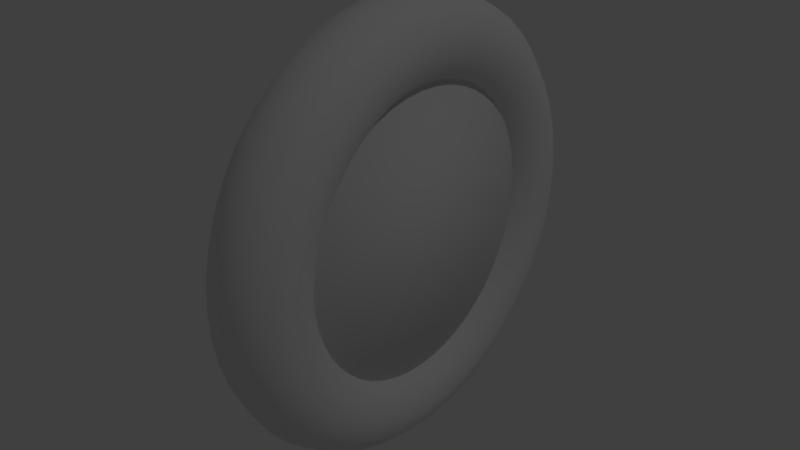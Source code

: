 # Source: wheel.tyre1.blend  (saved by Blender 2.78.0; exported with 4.5.12 LTS)
import bpy
from mathutils import Matrix  # noqa: F401  (used for matrix-valued properties, if any)

bpy.ops.wm.read_factory_settings(use_empty=True)
scene = bpy.context.scene
scene.name = 'Scene'

# ---- collections
col_collection_1 = bpy.data.collections.new('Collection 1'); scene.collection.children.link(col_collection_1)

# ---- materials (node trees are filled in below, after node groups)
mat_material_001 = bpy.data.materials.new('Material.001')
mat_material_001.alpha_threshold = 0.0
mat_material_001.use_transparent_shadow = False
mat_material_001.roughness = 0.5

# ---- material node trees

# ---- world
world_world = bpy.data.worlds.new('World'); scene.world = world_world
world_world.color = (0.05088, 0.05088, 0.05088)
world_world.use_sun_shadow = False
world_world.sun_shadow_jitter_overblur = 0.0
world_world.cycles.sampling_method = 'MANUAL'

# ---- lights
light_lamp = bpy.data.lights.new('Lamp', 'POINT')
light_lamp.transmission_factor = 0.0
light_lamp.cutoff_distance = 30.0
light_lamp.energy = 100.0
light_lamp.shadow_buffer_clip_start = 1.001
light_lamp.shadow_soft_size = 0.1
light_lamp.shadow_maximum_resolution = 0.006
light_lamp.use_absolute_resolution = True

# ---- meshes
me_torus = bpy.data.meshes.new('Torus')
me_torus.from_pydata([(5.96e-08, 0.15, -0.0225), (5.96e-08, 0.15, 0.0225), (0.02926, 0.1471, -0.0225), (0.02926, 0.1471, 0.0225), (0.0574, 0.1386, -0.0225), (0.0574, 0.1386, 0.0225), (0.08334, 0.1247, -0.0225), (0.08334, 0.1247, 0.0225), (0.1061, 0.1061, -0.0225), (0.1061, 0.1061, 0.0225), (0.1247, 0.08334, -0.0225), (0.1247, 0.08334, 0.0225), (0.1386, 0.0574, -0.0225), (0.1386, 0.0574, 0.0225), (0.1471, 0.02926, -0.0225), (0.1471, 0.02926, 0.0225), (0.15, 1.371e-06, -0.0225), (0.15, 1.371e-06, 0.0225), (0.1471, -0.02926, -0.0225), (0.1471, -0.02926, 0.0225), (0.1386, -0.0574, -0.0225), (0.1386, -0.0574, 0.0225), (0.1247, -0.08333, -0.0225), (0.1247, -0.08333, 0.0225), (0.1061, -0.1061, -0.0225), (0.1061, -0.1061, 0.0225), (0.08334, -0.1247, -0.0225), (0.08334, -0.1247, 0.0225), (0.0574, -0.1386, -0.0225), (0.0574, -0.1386, 0.0225), (0.02926, -0.1471, -0.0225), (0.02926, -0.1471, 0.0225), (1.49e-08, -0.15, -0.0225), (1.49e-08, -0.15, 0.0225), (-0.02926, -0.1471, -0.0225), (-0.02926, -0.1471, 0.0225), (-0.0574, -0.1386, -0.0225), (-0.0574, -0.1386, 0.0225), (-0.08334, -0.1247, -0.0225), (-0.08334, -0.1247, 0.0225), (-0.1061, -0.1061, -0.0225), (-0.1061, -0.1061, 0.0225), (-0.1247, -0.08333, -0.0225), (-0.1247, -0.08333, 0.0225), (-0.1386, -0.0574, -0.0225), (-0.1386, -0.0574, 0.0225), (-0.1471, -0.02926, -0.0225), (-0.1471, -0.02926, 0.0225), (-0.15, 1.55e-06, -0.0225), (-0.15, 1.55e-06, 0.0225), (-0.1471, 0.02927, -0.0225), (-0.1471, 0.02927, 0.0225), (-0.1386, 0.0574, -0.0225), (-0.1386, 0.0574, 0.0225), (-0.1247, 0.08334, -0.0225), (-0.1247, 0.08334, 0.0225), (-0.1061, 0.1061, -0.0225), (-0.1061, 0.1061, 0.0225), (-0.08334, 0.1247, -0.0225), (-0.08334, 0.1247, 0.0225), (-0.0574, 0.1386, -0.0225), (-0.0574, 0.1386, 0.0225), (-0.02926, 0.1471, -0.0225), (-0.02926, 0.1471, 0.0225), (0.1875, 1.371e-06, -5.476e-10), (0.1825, 1.371e-06, 0.01875), (0.1688, 1.371e-06, 0.03248), (0.15, 1.371e-06, 0.0375), (0.1313, 1.371e-06, 0.03248), (0.1175, 1.371e-06, 0.01875), (0.1125, 1.371e-06, -5.476e-10), (0.1175, 1.371e-06, -0.01875), (0.1313, 1.371e-06, -0.03248), (0.15, 1.371e-06, -0.0375), (0.1688, 1.371e-06, -0.03248), (0.1825, 1.371e-06, -0.01875), (0.1859, 0.02448, -5.476e-10), (0.1809, 0.02382, 0.01875), (0.1673, 0.02203, 0.03248), (0.1487, 0.01958, 0.0375), (0.1301, 0.01713, 0.03248), (0.1165, 0.01534, 0.01875), (0.1115, 0.01469, -5.476e-10), (0.1165, 0.01534, -0.01875), (0.1301, 0.01713, -0.03248), (0.1487, 0.01958, -0.0375), (0.1673, 0.02203, -0.03248), (0.1809, 0.02382, -0.01875), (0.1811, 0.04853, -5.476e-10), (0.1763, 0.04723, 0.01875), (0.163, 0.04368, 0.03248), (0.1449, 0.03882, 0.0375), (0.1268, 0.03397, 0.03248), (0.1135, 0.03042, 0.01875), (0.1087, 0.02912, -5.476e-10), (0.1135, 0.03042, -0.01875), (0.1268, 0.03397, -0.03248), (0.1449, 0.03882, -0.0375), (0.163, 0.04368, -0.03248), (0.1763, 0.04723, -0.01875), (0.1732, 0.07175, -5.476e-10), (0.1686, 0.06983, 0.01875), (0.1559, 0.06458, 0.03248), (0.1386, 0.0574, 0.0375), (0.1213, 0.05023, 0.03248), (0.1086, 0.04498, 0.01875), (0.1039, 0.04305, -5.476e-10), (0.1086, 0.04498, -0.01875), (0.1213, 0.05023, -0.03248), (0.1386, 0.0574, -0.0375), (0.1559, 0.06458, -0.03248), (0.1686, 0.06983, -0.01875), (0.1624, 0.09375, -5.476e-10), (0.158, 0.09124, 0.01875), (0.1461, 0.08438, 0.03248), (0.1299, 0.075, 0.0375), (0.1137, 0.06563, 0.03248), (0.1018, 0.05876, 0.01875), (0.09743, 0.05625, -5.476e-10), (0.1018, 0.05876, -0.01875), (0.1137, 0.06563, -0.03248), (0.1299, 0.075, -0.0375), (0.1461, 0.08438, -0.03248), (0.158, 0.09124, -0.01875), (0.1488, 0.1141, -5.476e-10), (0.1448, 0.1111, 0.01875), (0.1339, 0.1027, 0.03248), (0.119, 0.09132, 0.0375), (0.1041, 0.0799, 0.03248), (0.09324, 0.07155, 0.01875), (0.08925, 0.06849, -5.476e-10), (0.09324, 0.07155, -0.01875), (0.1041, 0.0799, -0.03248), (0.119, 0.09132, -0.0375), (0.1339, 0.1027, -0.03248), (0.1448, 0.1111, -0.01875), (0.1326, 0.1326, -5.476e-10), (0.129, 0.129, 0.01875), (0.1193, 0.1193, 0.03248), (0.1061, 0.1061, 0.0375), (0.09281, 0.09281, 0.03248), (0.0831, 0.0831, 0.01875), (0.07955, 0.07955, -5.476e-10), (0.0831, 0.0831, -0.01875), (0.09281, 0.09281, -0.03248), (0.1061, 0.1061, -0.0375), (0.1193, 0.1193, -0.03248), (0.129, 0.129, -0.01875), (0.1141, 0.1488, -5.476e-10), (0.1111, 0.1448, 0.01875), (0.1027, 0.1339, 0.03248), (0.09131, 0.119, 0.0375), (0.0799, 0.1041, 0.03248), (0.07154, 0.09324, 0.01875), (0.06849, 0.08925, -5.476e-10), (0.07154, 0.09324, -0.01875), (0.0799, 0.1041, -0.03248), (0.09131, 0.119, -0.0375), (0.1027, 0.1339, -0.03248), (0.1111, 0.1448, -0.01875), (0.09375, 0.1624, -5.476e-10), (0.09124, 0.158, 0.01875), (0.08438, 0.1461, 0.03248), (0.075, 0.1299, 0.0375), (0.06563, 0.1137, 0.03248), (0.05876, 0.1018, 0.01875), (0.05625, 0.09743, -5.476e-10), (0.05876, 0.1018, -0.01875), (0.06563, 0.1137, -0.03248), (0.075, 0.1299, -0.0375), (0.08438, 0.1461, -0.03248), (0.09124, 0.158, -0.01875), (0.07175, 0.1732, -5.476e-10), (0.06983, 0.1686, 0.01875), (0.06458, 0.1559, 0.03248), (0.0574, 0.1386, 0.0375), (0.05023, 0.1213, 0.03248), (0.04497, 0.1086, 0.01875), (0.04305, 0.1039, -5.476e-10), (0.04497, 0.1086, -0.01875), (0.05023, 0.1213, -0.03248), (0.0574, 0.1386, -0.0375), (0.06458, 0.1559, -0.03248), (0.06983, 0.1686, -0.01875), (0.04853, 0.1811, -5.476e-10), (0.04723, 0.1763, 0.01875), (0.04368, 0.163, 0.03248), (0.03882, 0.1449, 0.0375), (0.03397, 0.1268, 0.03248), (0.03042, 0.1135, 0.01875), (0.02912, 0.1087, -5.476e-10), (0.03042, 0.1135, -0.01875), (0.03397, 0.1268, -0.03248), (0.03882, 0.1449, -0.0375), (0.04368, 0.163, -0.03248), (0.04723, 0.1763, -0.01875), (0.02447, 0.1859, -5.476e-10), (0.02382, 0.1809, 0.01875), (0.02203, 0.1673, 0.03248), (0.01958, 0.1487, 0.0375), (0.01713, 0.1301, 0.03248), (0.01534, 0.1165, 0.01875), (0.01468, 0.1115, -5.476e-10), (0.01534, 0.1165, -0.01875), (0.01713, 0.1301, -0.03248), (0.01958, 0.1487, -0.0375), (0.02203, 0.1673, -0.03248), (0.02382, 0.1809, -0.01875), (7.451e-08, 0.1875, -5.476e-10), (8.196e-08, 0.1825, 0.01875), (8.196e-08, 0.1688, 0.03248), (7.451e-08, 0.15, 0.0375), (7.451e-08, 0.1313, 0.03248), (7.451e-08, 0.1175, 0.01875), (7.451e-08, 0.1125, -5.476e-10), (7.451e-08, 0.1175, -0.01875), (7.451e-08, 0.1313, -0.03248), (7.451e-08, 0.15, -0.0375), (8.196e-08, 0.1688, -0.03248), (8.196e-08, 0.1825, -0.01875), (-0.02447, 0.1859, -5.476e-10), (-0.02382, 0.1809, 0.01875), (-0.02203, 0.1673, 0.03248), (-0.01958, 0.1487, 0.0375), (-0.01713, 0.1301, 0.03248), (-0.01534, 0.1165, 0.01875), (-0.01468, 0.1115, -5.476e-10), (-0.01534, 0.1165, -0.01875), (-0.01713, 0.1301, -0.03248), (-0.01958, 0.1487, -0.0375), (-0.02203, 0.1673, -0.03248), (-0.02382, 0.1809, -0.01875), (-0.04853, 0.1811, -5.476e-10), (-0.04723, 0.1763, 0.01875), (-0.04368, 0.163, 0.03248), (-0.03882, 0.1449, 0.0375), (-0.03397, 0.1268, 0.03248), (-0.03042, 0.1135, 0.01875), (-0.02912, 0.1087, -5.476e-10), (-0.03042, 0.1135, -0.01875), (-0.03397, 0.1268, -0.03248), (-0.03882, 0.1449, -0.0375), (-0.04368, 0.163, -0.03248), (-0.04723, 0.1763, -0.01875), (-0.07175, 0.1732, -5.476e-10), (-0.06983, 0.1686, 0.01875), (-0.06458, 0.1559, 0.03248), (-0.0574, 0.1386, 0.0375), (-0.05023, 0.1213, 0.03248), (-0.04497, 0.1086, 0.01875), (-0.04305, 0.1039, -5.476e-10), (-0.04497, 0.1086, -0.01875), (-0.05023, 0.1213, -0.03248), (-0.0574, 0.1386, -0.0375), (-0.06458, 0.1559, -0.03248), (-0.06983, 0.1686, -0.01875), (-0.09375, 0.1624, -5.476e-10), (-0.09124, 0.158, 0.01875), (-0.08437, 0.1461, 0.03248), (-0.075, 0.1299, 0.0375), (-0.06562, 0.1137, 0.03248), (-0.05876, 0.1018, 0.01875), (-0.05625, 0.09743, -5.476e-10), (-0.05876, 0.1018, -0.01875), (-0.06562, 0.1137, -0.03248), (-0.075, 0.1299, -0.0375), (-0.08437, 0.1461, -0.03248), (-0.09124, 0.158, -0.01875), (-0.1141, 0.1488, -5.476e-10), (-0.1111, 0.1448, 0.01875), (-0.1027, 0.1339, 0.03248), (-0.09131, 0.119, 0.0375), (-0.0799, 0.1041, 0.03248), (-0.07154, 0.09324, 0.01875), (-0.06849, 0.08925, -5.476e-10), (-0.07154, 0.09324, -0.01875), (-0.0799, 0.1041, -0.03248), (-0.09131, 0.119, -0.0375), (-0.1027, 0.1339, -0.03248), (-0.1111, 0.1448, -0.01875), (-0.1326, 0.1326, -5.476e-10), (-0.129, 0.129, 0.01875), (-0.1193, 0.1193, 0.03248), (-0.1061, 0.1061, 0.0375), (-0.09281, 0.09281, 0.03248), (-0.0831, 0.0831, 0.01875), (-0.07955, 0.07955, -5.476e-10), (-0.0831, 0.0831, -0.01875), (-0.09281, 0.09281, -0.03248), (-0.1061, 0.1061, -0.0375), (-0.1193, 0.1193, -0.03248), (-0.129, 0.129, -0.01875), (-0.1488, 0.1141, -5.476e-10), (-0.1448, 0.1111, 0.01875), (-0.1339, 0.1027, 0.03248), (-0.119, 0.09132, 0.0375), (-0.1041, 0.0799, 0.03248), (-0.09324, 0.07155, 0.01875), (-0.08925, 0.06849, -5.476e-10), (-0.09324, 0.07155, -0.01875), (-0.1041, 0.0799, -0.03248), (-0.119, 0.09132, -0.0375), (-0.1339, 0.1027, -0.03248), (-0.1448, 0.1111, -0.01875), (-0.1624, 0.09375, -5.476e-10), (-0.158, 0.09124, 0.01875), (-0.1461, 0.08438, 0.03248), (-0.1299, 0.075, 0.0375), (-0.1137, 0.06563, 0.03248), (-0.1018, 0.05876, 0.01875), (-0.09743, 0.05625, -5.476e-10), (-0.1018, 0.05876, -0.01875), (-0.1137, 0.06563, -0.03248), (-0.1299, 0.075, -0.0375), (-0.1461, 0.08438, -0.03248), (-0.158, 0.09124, -0.01875), (-0.1732, 0.07175, -5.476e-10), (-0.1686, 0.06983, 0.01875), (-0.1559, 0.06458, 0.03248), (-0.1386, 0.0574, 0.0375), (-0.1213, 0.05023, 0.03248), (-0.1086, 0.04498, 0.01875), (-0.1039, 0.04305, -5.476e-10), (-0.1086, 0.04498, -0.01875), (-0.1213, 0.05023, -0.03248), (-0.1386, 0.0574, -0.0375), (-0.1559, 0.06458, -0.03248), (-0.1686, 0.06983, -0.01875), (-0.1811, 0.04853, -5.476e-10), (-0.1763, 0.04723, 0.01875), (-0.163, 0.04368, 0.03248), (-0.1449, 0.03882, 0.0375), (-0.1268, 0.03397, 0.03248), (-0.1135, 0.03042, 0.01875), (-0.1087, 0.02912, -5.476e-10), (-0.1135, 0.03042, -0.01875), (-0.1268, 0.03397, -0.03248), (-0.1449, 0.03882, -0.0375), (-0.163, 0.04368, -0.03248), (-0.1763, 0.04723, -0.01875), (-0.1859, 0.02448, -5.476e-10), (-0.1809, 0.02382, 0.01875), (-0.1673, 0.02203, 0.03248), (-0.1487, 0.01958, 0.0375), (-0.1301, 0.01713, 0.03248), (-0.1165, 0.01534, 0.01875), (-0.1115, 0.01469, -5.476e-10), (-0.1165, 0.01534, -0.01875), (-0.1301, 0.01713, -0.03248), (-0.1487, 0.01958, -0.0375), (-0.1673, 0.02203, -0.03248), (-0.1809, 0.02382, -0.01875), (-0.1875, 1.431e-06, -5.476e-10), (-0.1825, 1.431e-06, 0.01875), (-0.1687, 1.431e-06, 0.03248), (-0.15, 1.371e-06, 0.0375), (-0.1312, 1.371e-06, 0.03248), (-0.1175, 1.371e-06, 0.01875), (-0.1125, 1.371e-06, -5.476e-10), (-0.1175, 1.371e-06, -0.01875), (-0.1312, 1.371e-06, -0.03248), (-0.15, 1.371e-06, -0.0375), (-0.1687, 1.431e-06, -0.03248), (-0.1825, 1.431e-06, -0.01875), (-0.1859, -0.02447, -5.476e-10), (-0.1809, -0.02382, 0.01875), (-0.1673, -0.02202, 0.03248), (-0.1487, -0.01958, 0.0375), (-0.1301, -0.01713, 0.03248), (-0.1165, -0.01534, 0.01875), (-0.1115, -0.01468, -5.476e-10), (-0.1165, -0.01534, -0.01875), (-0.1301, -0.01713, -0.03248), (-0.1487, -0.01958, -0.0375), (-0.1673, -0.02202, -0.03248), (-0.1809, -0.02382, -0.01875), (-0.1811, -0.04853, -5.476e-10), (-0.1763, -0.04723, 0.01875), (-0.163, -0.04367, 0.03248), (-0.1449, -0.03882, 0.0375), (-0.1268, -0.03397, 0.03248), (-0.1135, -0.03042, 0.01875), (-0.1087, -0.02912, -5.476e-10), (-0.1135, -0.03042, -0.01875), (-0.1268, -0.03397, -0.03248), (-0.1449, -0.03882, -0.0375), (-0.163, -0.04367, -0.03248), (-0.1763, -0.04723, -0.01875), (-0.1732, -0.07175, -5.476e-10), (-0.1686, -0.06983, 0.01875), (-0.1559, -0.06458, 0.03248), (-0.1386, -0.0574, 0.0375), (-0.1213, -0.05023, 0.03248), (-0.1086, -0.04497, 0.01875), (-0.1039, -0.04305, -5.476e-10), (-0.1086, -0.04497, -0.01875), (-0.1213, -0.05023, -0.03248), (-0.1386, -0.0574, -0.0375), (-0.1559, -0.06458, -0.03248), (-0.1686, -0.06983, -0.01875), (-0.1624, -0.09375, -5.476e-10), (-0.158, -0.09124, 0.01875), (-0.1461, -0.08437, 0.03248), (-0.1299, -0.075, 0.0375), (-0.1137, -0.06562, 0.03248), (-0.1018, -0.05876, 0.01875), (-0.09743, -0.05625, -5.476e-10), (-0.1018, -0.05876, -0.01875), (-0.1137, -0.06562, -0.03248), (-0.1299, -0.075, -0.0375), (-0.1461, -0.08437, -0.03248), (-0.158, -0.09124, -0.01875), (-0.1488, -0.1141, -5.476e-10), (-0.1448, -0.1111, 0.01875), (-0.1339, -0.1027, 0.03248), (-0.119, -0.09131, 0.0375), (-0.1041, -0.0799, 0.03248), (-0.09324, -0.07154, 0.01875), (-0.08925, -0.06848, -5.476e-10), (-0.09324, -0.07154, -0.01875), (-0.1041, -0.0799, -0.03248), (-0.119, -0.09131, -0.0375), (-0.1339, -0.1027, -0.03248), (-0.1448, -0.1111, -0.01875), (-0.1326, -0.1326, -5.476e-10), (-0.129, -0.129, 0.01875), (-0.1193, -0.1193, 0.03248), (-0.1061, -0.1061, 0.0375), (-0.09281, -0.09281, 0.03248), (-0.0831, -0.0831, 0.01875), (-0.07955, -0.07955, -5.476e-10), (-0.0831, -0.0831, -0.01875), (-0.09281, -0.09281, -0.03248), (-0.1061, -0.1061, -0.0375), (-0.1193, -0.1193, -0.03248), (-0.129, -0.129, -0.01875), (-0.1141, -0.1488, -5.476e-10), (-0.1111, -0.1448, 0.01875), (-0.1027, -0.1339, 0.03248), (-0.09131, -0.119, 0.0375), (-0.0799, -0.1041, 0.03248), (-0.07154, -0.09324, 0.01875), (-0.06849, -0.08925, -5.476e-10), (-0.07154, -0.09324, -0.01875), (-0.0799, -0.1041, -0.03248), (-0.09131, -0.119, -0.0375), (-0.1027, -0.1339, -0.03248), (-0.1111, -0.1448, -0.01875), (-0.09375, -0.1624, -5.476e-10), (-0.09124, -0.158, 0.01875), (-0.08437, -0.1461, 0.03248), (-0.075, -0.1299, 0.0375), (-0.06562, -0.1137, 0.03248), (-0.05876, -0.1018, 0.01875), (-0.05625, -0.09743, -5.476e-10), (-0.05876, -0.1018, -0.01875), (-0.06562, -0.1137, -0.03248), (-0.075, -0.1299, -0.0375), (-0.08437, -0.1461, -0.03248), (-0.09124, -0.158, -0.01875), (-0.07175, -0.1732, -5.476e-10), (-0.06983, -0.1686, 0.01875), (-0.06458, -0.1559, 0.03248), (-0.0574, -0.1386, 0.0375), (-0.05023, -0.1213, 0.03248), (-0.04497, -0.1086, 0.01875), (-0.04305, -0.1039, -5.476e-10), (-0.04497, -0.1086, -0.01875), (-0.05023, -0.1213, -0.03248), (-0.0574, -0.1386, -0.0375), (-0.06458, -0.1559, -0.03248), (-0.06983, -0.1686, -0.01875), (-0.04853, -0.1811, -5.476e-10), (-0.04723, -0.1763, 0.01875), (-0.04368, -0.163, 0.03248), (-0.03882, -0.1449, 0.0375), (-0.03397, -0.1268, 0.03248), (-0.03042, -0.1135, 0.01875), (-0.02912, -0.1087, -5.476e-10), (-0.03042, -0.1135, -0.01875), (-0.03397, -0.1268, -0.03248), (-0.03882, -0.1449, -0.0375), (-0.04368, -0.163, -0.03248), (-0.04723, -0.1763, -0.01875), (-0.02447, -0.1859, -5.476e-10), (-0.02382, -0.1809, 0.01875), (-0.02203, -0.1673, 0.03248), (-0.01958, -0.1487, 0.0375), (-0.01713, -0.1301, 0.03248), (-0.01534, -0.1165, 0.01875), (-0.01468, -0.1115, -5.476e-10), (-0.01534, -0.1165, -0.01875), (-0.01713, -0.1301, -0.03248), (-0.01958, -0.1487, -0.0375), (-0.02203, -0.1673, -0.03248), (-0.02382, -0.1809, -0.01875), (7.451e-08, -0.1875, -5.476e-10), (8.196e-08, -0.1825, 0.01875), (8.196e-08, -0.1687, 0.03248), (7.451e-08, -0.15, 0.0375), (7.451e-08, -0.1312, 0.03248), (7.451e-08, -0.1175, 0.01875), (7.451e-08, -0.1125, -5.476e-10), (7.451e-08, -0.1175, -0.01875), (7.451e-08, -0.1312, -0.03248), (7.451e-08, -0.15, -0.0375), (8.196e-08, -0.1687, -0.03248), (8.196e-08, -0.1825, -0.01875), (0.02447, -0.1859, -5.476e-10), (0.02382, -0.1809, 0.01875), (0.02203, -0.1673, 0.03248), (0.01958, -0.1487, 0.0375), (0.01713, -0.1301, 0.03248), (0.01534, -0.1165, 0.01875), (0.01468, -0.1115, -5.476e-10), (0.01534, -0.1165, -0.01875), (0.01713, -0.1301, -0.03248), (0.01958, -0.1487, -0.0375), (0.02203, -0.1673, -0.03248), (0.02382, -0.1809, -0.01875), (0.04853, -0.1811, -5.476e-10), (0.04723, -0.1763, 0.01875), (0.04368, -0.163, 0.03248), (0.03882, -0.1449, 0.0375), (0.03397, -0.1268, 0.03248), (0.03042, -0.1135, 0.01875), (0.02912, -0.1087, -5.476e-10), (0.03042, -0.1135, -0.01875), (0.03397, -0.1268, -0.03248), (0.03882, -0.1449, -0.0375), (0.04368, -0.163, -0.03248), (0.04723, -0.1763, -0.01875), (0.07175, -0.1732, -5.476e-10), (0.06983, -0.1686, 0.01875), (0.06458, -0.1559, 0.03248), (0.0574, -0.1386, 0.0375), (0.05023, -0.1213, 0.03248), (0.04497, -0.1086, 0.01875), (0.04305, -0.1039, -5.476e-10), (0.04497, -0.1086, -0.01875), (0.05023, -0.1213, -0.03248), (0.0574, -0.1386, -0.0375), (0.06458, -0.1559, -0.03248), (0.06983, -0.1686, -0.01875), (0.09375, -0.1624, -5.476e-10), (0.09124, -0.158, 0.01875), (0.08438, -0.1461, 0.03248), (0.075, -0.1299, 0.0375), (0.06563, -0.1137, 0.03248), (0.05876, -0.1018, 0.01875), (0.05625, -0.09743, -5.476e-10), (0.05876, -0.1018, -0.01875), (0.06563, -0.1137, -0.03248), (0.075, -0.1299, -0.0375), (0.08438, -0.1461, -0.03248), (0.09124, -0.158, -0.01875), (0.1141, -0.1488, -5.476e-10), (0.1111, -0.1448, 0.01875), (0.1027, -0.1339, 0.03248), (0.09131, -0.119, 0.0375), (0.0799, -0.1041, 0.03248), (0.07154, -0.09324, 0.01875), (0.06849, -0.08925, -5.476e-10), (0.07154, -0.09324, -0.01875), (0.0799, -0.1041, -0.03248), (0.09131, -0.119, -0.0375), (0.1027, -0.1339, -0.03248), (0.1111, -0.1448, -0.01875), (0.1326, -0.1326, -5.476e-10), (0.129, -0.129, 0.01875), (0.1193, -0.1193, 0.03248), (0.1061, -0.1061, 0.0375), (0.09281, -0.09281, 0.03248), (0.0831, -0.0831, 0.01875), (0.07955, -0.07955, -5.476e-10), (0.0831, -0.0831, -0.01875), (0.09281, -0.09281, -0.03248), (0.1061, -0.1061, -0.0375), (0.1193, -0.1193, -0.03248), (0.129, -0.129, -0.01875), (0.1488, -0.1141, -5.476e-10), (0.1448, -0.1111, 0.01875), (0.1339, -0.1027, 0.03248), (0.119, -0.09131, 0.0375), (0.1041, -0.0799, 0.03248), (0.09324, -0.07154, 0.01875), (0.08925, -0.06848, -5.476e-10), (0.09324, -0.07154, -0.01875), (0.1041, -0.0799, -0.03248), (0.119, -0.09131, -0.0375), (0.1339, -0.1027, -0.03248), (0.1448, -0.1111, -0.01875), (0.1624, -0.09375, -5.476e-10), (0.158, -0.09124, 0.01875), (0.1461, -0.08437, 0.03248), (0.1299, -0.075, 0.0375), (0.1137, -0.06562, 0.03248), (0.1018, -0.05876, 0.01875), (0.09743, -0.05625, -5.476e-10), (0.1018, -0.05876, -0.01875), (0.1137, -0.06562, -0.03248), (0.1299, -0.075, -0.0375), (0.1461, -0.08437, -0.03248), (0.158, -0.09124, -0.01875), (0.1732, -0.07175, -5.476e-10), (0.1686, -0.06983, 0.01875), (0.1559, -0.06458, 0.03248), (0.1386, -0.0574, 0.0375), (0.1213, -0.05023, 0.03248), (0.1086, -0.04497, 0.01875), (0.1039, -0.04305, -5.476e-10), (0.1086, -0.04497, -0.01875), (0.1213, -0.05023, -0.03248), (0.1386, -0.0574, -0.0375), (0.1559, -0.06458, -0.03248), (0.1686, -0.06983, -0.01875), (0.1811, -0.04853, -5.476e-10), (0.1763, -0.04723, 0.01875), (0.163, -0.04367, 0.03248), (0.1449, -0.03882, 0.0375), (0.1268, -0.03397, 0.03248), (0.1135, -0.03042, 0.01875), (0.1087, -0.02912, -5.476e-10), (0.1135, -0.03042, -0.01875), (0.1268, -0.03397, -0.03248), (0.1449, -0.03882, -0.0375), (0.163, -0.04367, -0.03248), (0.1763, -0.04723, -0.01875), (0.1859, -0.02447, -5.476e-10), (0.1809, -0.02382, 0.01875), (0.1673, -0.02202, 0.03248), (0.1487, -0.01958, 0.0375), (0.1301, -0.01713, 0.03248), (0.1165, -0.01534, 0.01875), (0.1115, -0.01468, -5.476e-10), (0.1165, -0.01534, -0.01875), (0.1301, -0.01713, -0.03248), (0.1487, -0.01958, -0.0375), (0.1673, -0.02202, -0.03248), (0.1809, -0.02382, -0.01875)], [], [(0, 1, 3, 2), (2, 3, 5, 4), (4, 5, 7, 6), (6, 7, 9, 8), (8, 9, 11, 10), (10, 11, 13, 12), (12, 13, 15, 14), (14, 15, 17, 16), (16, 17, 19, 18), (18, 19, 21, 20), (20, 21, 23, 22), (22, 23, 25, 24), (24, 25, 27, 26), (26, 27, 29, 28), (28, 29, 31, 30), (30, 31, 33, 32), (32, 33, 35, 34), (34, 35, 37, 36), (36, 37, 39, 38), (38, 39, 41, 40), (40, 41, 43, 42), (42, 43, 45, 44), (44, 45, 47, 46), (46, 47, 49, 48), (48, 49, 51, 50), (50, 51, 53, 52), (52, 53, 55, 54), (54, 55, 57, 56), (56, 57, 59, 58), (58, 59, 61, 60), (3, 1, 63, 61, 59, 57, 55, 53, 51, 49, 47, 45, 43, 41, 39, 37, 35, 33, 31, 29, 27, 25, 23, 21, 19, 17, 15, 13, 11, 9, 7, 5), (60, 61, 63, 62), (62, 63, 1, 0), (0, 2, 4, 6, 8, 10, 12, 14, 16, 18, 20, 22, 24, 26, 28, 30, 32, 34, 36, 38, 40, 42, 44, 46, 48, 50, 52, 54, 56, 58, 60, 62), (64, 76, 77, 65), (65, 77, 78, 66), (66, 78, 79, 67), (67, 79, 80, 68), (68, 80, 81, 69), (69, 81, 82, 70), (70, 82, 83, 71), (71, 83, 84, 72), (72, 84, 85, 73), (73, 85, 86, 74), (74, 86, 87, 75), (64, 75, 87, 76), (76, 88, 89, 77), (77, 89, 90, 78), (78, 90, 91, 79), (79, 91, 92, 80), (80, 92, 93, 81), (81, 93, 94, 82), (82, 94, 95, 83), (83, 95, 96, 84), (84, 96, 97, 85), (85, 97, 98, 86), (86, 98, 99, 87), (87, 99, 88, 76), (88, 100, 101, 89), (89, 101, 102, 90), (90, 102, 103, 91), (91, 103, 104, 92), (92, 104, 105, 93), (93, 105, 106, 94), (94, 106, 107, 95), (95, 107, 108, 96), (96, 108, 109, 97), (97, 109, 110, 98), (98, 110, 111, 99), (99, 111, 100, 88), (100, 112, 113, 101), (101, 113, 114, 102), (102, 114, 115, 103), (103, 115, 116, 104), (104, 116, 117, 105), (105, 117, 118, 106), (106, 118, 119, 107), (107, 119, 120, 108), (108, 120, 121, 109), (109, 121, 122, 110), (110, 122, 123, 111), (111, 123, 112, 100), (112, 124, 125, 113), (113, 125, 126, 114), (114, 126, 127, 115), (115, 127, 128, 116), (116, 128, 129, 117), (117, 129, 130, 118), (118, 130, 131, 119), (119, 131, 132, 120), (120, 132, 133, 121), (121, 133, 134, 122), (122, 134, 135, 123), (123, 135, 124, 112), (124, 136, 137, 125), (125, 137, 138, 126), (126, 138, 139, 127), (127, 139, 140, 128), (128, 140, 141, 129), (129, 141, 142, 130), (130, 142, 143, 131), (131, 143, 144, 132), (132, 144, 145, 133), (133, 145, 146, 134), (134, 146, 147, 135), (135, 147, 136, 124), (136, 148, 149, 137), (137, 149, 150, 138), (138, 150, 151, 139), (139, 151, 152, 140), (140, 152, 153, 141), (141, 153, 154, 142), (142, 154, 155, 143), (143, 155, 156, 144), (144, 156, 157, 145), (145, 157, 158, 146), (146, 158, 159, 147), (147, 159, 148, 136), (148, 160, 161, 149), (149, 161, 162, 150), (150, 162, 163, 151), (151, 163, 164, 152), (152, 164, 165, 153), (153, 165, 166, 154), (154, 166, 167, 155), (155, 167, 168, 156), (156, 168, 169, 157), (157, 169, 170, 158), (158, 170, 171, 159), (159, 171, 160, 148), (160, 172, 173, 161), (161, 173, 174, 162), (162, 174, 175, 163), (163, 175, 176, 164), (164, 176, 177, 165), (165, 177, 178, 166), (166, 178, 179, 167), (167, 179, 180, 168), (168, 180, 181, 169), (169, 181, 182, 170), (170, 182, 183, 171), (171, 183, 172, 160), (172, 184, 185, 173), (173, 185, 186, 174), (174, 186, 187, 175), (175, 187, 188, 176), (176, 188, 189, 177), (177, 189, 190, 178), (178, 190, 191, 179), (179, 191, 192, 180), (180, 192, 193, 181), (181, 193, 194, 182), (182, 194, 195, 183), (183, 195, 184, 172), (184, 196, 197, 185), (185, 197, 198, 186), (186, 198, 199, 187), (187, 199, 200, 188), (188, 200, 201, 189), (189, 201, 202, 190), (190, 202, 203, 191), (191, 203, 204, 192), (192, 204, 205, 193), (193, 205, 206, 194), (194, 206, 207, 195), (195, 207, 196, 184), (196, 208, 209, 197), (197, 209, 210, 198), (198, 210, 211, 199), (199, 211, 212, 200), (200, 212, 213, 201), (201, 213, 214, 202), (202, 214, 215, 203), (203, 215, 216, 204), (204, 216, 217, 205), (205, 217, 218, 206), (206, 218, 219, 207), (207, 219, 208, 196), (208, 220, 221, 209), (209, 221, 222, 210), (210, 222, 223, 211), (211, 223, 224, 212), (212, 224, 225, 213), (213, 225, 226, 214), (214, 226, 227, 215), (215, 227, 228, 216), (216, 228, 229, 217), (217, 229, 230, 218), (218, 230, 231, 219), (219, 231, 220, 208), (220, 232, 233, 221), (221, 233, 234, 222), (222, 234, 235, 223), (223, 235, 236, 224), (224, 236, 237, 225), (225, 237, 238, 226), (226, 238, 239, 227), (227, 239, 240, 228), (228, 240, 241, 229), (229, 241, 242, 230), (230, 242, 243, 231), (231, 243, 232, 220), (232, 244, 245, 233), (233, 245, 246, 234), (234, 246, 247, 235), (235, 247, 248, 236), (236, 248, 249, 237), (237, 249, 250, 238), (238, 250, 251, 239), (239, 251, 252, 240), (240, 252, 253, 241), (241, 253, 254, 242), (242, 254, 255, 243), (243, 255, 244, 232), (244, 256, 257, 245), (245, 257, 258, 246), (246, 258, 259, 247), (247, 259, 260, 248), (248, 260, 261, 249), (249, 261, 262, 250), (250, 262, 263, 251), (251, 263, 264, 252), (252, 264, 265, 253), (253, 265, 266, 254), (254, 266, 267, 255), (255, 267, 256, 244), (256, 268, 269, 257), (257, 269, 270, 258), (258, 270, 271, 259), (259, 271, 272, 260), (260, 272, 273, 261), (261, 273, 274, 262), (262, 274, 275, 263), (263, 275, 276, 264), (264, 276, 277, 265), (265, 277, 278, 266), (266, 278, 279, 267), (267, 279, 268, 256), (268, 280, 281, 269), (269, 281, 282, 270), (270, 282, 283, 271), (271, 283, 284, 272), (272, 284, 285, 273), (273, 285, 286, 274), (274, 286, 287, 275), (275, 287, 288, 276), (276, 288, 289, 277), (277, 289, 290, 278), (278, 290, 291, 279), (279, 291, 280, 268), (280, 292, 293, 281), (281, 293, 294, 282), (282, 294, 295, 283), (283, 295, 296, 284), (284, 296, 297, 285), (285, 297, 298, 286), (286, 298, 299, 287), (287, 299, 300, 288), (288, 300, 301, 289), (289, 301, 302, 290), (290, 302, 303, 291), (291, 303, 292, 280), (292, 304, 305, 293), (293, 305, 306, 294), (294, 306, 307, 295), (295, 307, 308, 296), (296, 308, 309, 297), (297, 309, 310, 298), (298, 310, 311, 299), (299, 311, 312, 300), (300, 312, 313, 301), (301, 313, 314, 302), (302, 314, 315, 303), (303, 315, 304, 292), (304, 316, 317, 305), (305, 317, 318, 306), (306, 318, 319, 307), (307, 319, 320, 308), (308, 320, 321, 309), (309, 321, 322, 310), (310, 322, 323, 311), (311, 323, 324, 312), (312, 324, 325, 313), (313, 325, 326, 314), (314, 326, 327, 315), (315, 327, 316, 304), (316, 328, 329, 317), (317, 329, 330, 318), (318, 330, 331, 319), (319, 331, 332, 320), (320, 332, 333, 321), (321, 333, 334, 322), (322, 334, 335, 323), (323, 335, 336, 324), (324, 336, 337, 325), (325, 337, 338, 326), (326, 338, 339, 327), (327, 339, 328, 316), (328, 340, 341, 329), (329, 341, 342, 330), (330, 342, 343, 331), (331, 343, 344, 332), (332, 344, 345, 333), (333, 345, 346, 334), (334, 346, 347, 335), (335, 347, 348, 336), (336, 348, 349, 337), (337, 349, 350, 338), (338, 350, 351, 339), (339, 351, 340, 328), (340, 352, 353, 341), (341, 353, 354, 342), (342, 354, 355, 343), (343, 355, 356, 344), (344, 356, 357, 345), (345, 357, 358, 346), (346, 358, 359, 347), (347, 359, 360, 348), (348, 360, 361, 349), (349, 361, 362, 350), (350, 362, 363, 351), (351, 363, 352, 340), (352, 364, 365, 353), (353, 365, 366, 354), (354, 366, 367, 355), (355, 367, 368, 356), (356, 368, 369, 357), (357, 369, 370, 358), (358, 370, 371, 359), (359, 371, 372, 360), (360, 372, 373, 361), (361, 373, 374, 362), (362, 374, 375, 363), (363, 375, 364, 352), (364, 376, 377, 365), (365, 377, 378, 366), (366, 378, 379, 367), (367, 379, 380, 368), (368, 380, 381, 369), (369, 381, 382, 370), (370, 382, 383, 371), (371, 383, 384, 372), (372, 384, 385, 373), (373, 385, 386, 374), (374, 386, 387, 375), (375, 387, 376, 364), (376, 388, 389, 377), (377, 389, 390, 378), (378, 390, 391, 379), (379, 391, 392, 380), (380, 392, 393, 381), (381, 393, 394, 382), (382, 394, 395, 383), (383, 395, 396, 384), (384, 396, 397, 385), (385, 397, 398, 386), (386, 398, 399, 387), (387, 399, 388, 376), (388, 400, 401, 389), (389, 401, 402, 390), (390, 402, 403, 391), (391, 403, 404, 392), (392, 404, 405, 393), (393, 405, 406, 394), (394, 406, 407, 395), (395, 407, 408, 396), (396, 408, 409, 397), (397, 409, 410, 398), (398, 410, 411, 399), (399, 411, 400, 388), (400, 412, 413, 401), (401, 413, 414, 402), (402, 414, 415, 403), (403, 415, 416, 404), (404, 416, 417, 405), (405, 417, 418, 406), (406, 418, 419, 407), (407, 419, 420, 408), (408, 420, 421, 409), (409, 421, 422, 410), (410, 422, 423, 411), (411, 423, 412, 400), (412, 424, 425, 413), (413, 425, 426, 414), (414, 426, 427, 415), (415, 427, 428, 416), (416, 428, 429, 417), (417, 429, 430, 418), (418, 430, 431, 419), (419, 431, 432, 420), (420, 432, 433, 421), (421, 433, 434, 422), (422, 434, 435, 423), (423, 435, 424, 412), (424, 436, 437, 425), (425, 437, 438, 426), (426, 438, 439, 427), (427, 439, 440, 428), (428, 440, 441, 429), (429, 441, 442, 430), (430, 442, 443, 431), (431, 443, 444, 432), (432, 444, 445, 433), (433, 445, 446, 434), (434, 446, 447, 435), (435, 447, 436, 424), (436, 448, 449, 437), (437, 449, 450, 438), (438, 450, 451, 439), (439, 451, 452, 440), (440, 452, 453, 441), (441, 453, 454, 442), (442, 454, 455, 443), (443, 455, 456, 444), (444, 456, 457, 445), (445, 457, 458, 446), (446, 458, 459, 447), (447, 459, 448, 436), (448, 460, 461, 449), (449, 461, 462, 450), (450, 462, 463, 451), (451, 463, 464, 452), (452, 464, 465, 453), (453, 465, 466, 454), (454, 466, 467, 455), (455, 467, 468, 456), (456, 468, 469, 457), (457, 469, 470, 458), (458, 470, 471, 459), (459, 471, 460, 448), (460, 472, 473, 461), (461, 473, 474, 462), (462, 474, 475, 463), (463, 475, 476, 464), (464, 476, 477, 465), (465, 477, 478, 466), (466, 478, 479, 467), (467, 479, 480, 468), (468, 480, 481, 469), (469, 481, 482, 470), (470, 482, 483, 471), (471, 483, 472, 460), (472, 484, 485, 473), (473, 485, 486, 474), (474, 486, 487, 475), (475, 487, 488, 476), (476, 488, 489, 477), (477, 489, 490, 478), (478, 490, 491, 479), (479, 491, 492, 480), (480, 492, 493, 481), (481, 493, 494, 482), (482, 494, 495, 483), (483, 495, 484, 472), (484, 496, 497, 485), (485, 497, 498, 486), (486, 498, 499, 487), (487, 499, 500, 488), (488, 500, 501, 489), (489, 501, 502, 490), (490, 502, 503, 491), (491, 503, 504, 492), (492, 504, 505, 493), (493, 505, 506, 494), (494, 506, 507, 495), (495, 507, 496, 484), (496, 508, 509, 497), (497, 509, 510, 498), (498, 510, 511, 499), (499, 511, 512, 500), (500, 512, 513, 501), (501, 513, 514, 502), (502, 514, 515, 503), (503, 515, 516, 504), (504, 516, 517, 505), (505, 517, 518, 506), (506, 518, 519, 507), (507, 519, 508, 496), (508, 520, 521, 509), (509, 521, 522, 510), (510, 522, 523, 511), (511, 523, 524, 512), (512, 524, 525, 513), (513, 525, 526, 514), (514, 526, 527, 515), (515, 527, 528, 516), (516, 528, 529, 517), (517, 529, 530, 518), (518, 530, 531, 519), (519, 531, 520, 508), (520, 532, 533, 521), (521, 533, 534, 522), (522, 534, 535, 523), (523, 535, 536, 524), (524, 536, 537, 525), (525, 537, 538, 526), (526, 538, 539, 527), (527, 539, 540, 528), (528, 540, 541, 529), (529, 541, 542, 530), (530, 542, 543, 531), (531, 543, 532, 520), (532, 544, 545, 533), (533, 545, 546, 534), (534, 546, 547, 535), (535, 547, 548, 536), (536, 548, 549, 537), (537, 549, 550, 538), (538, 550, 551, 539), (539, 551, 552, 540), (540, 552, 553, 541), (541, 553, 554, 542), (542, 554, 555, 543), (543, 555, 544, 532), (544, 556, 557, 545), (545, 557, 558, 546), (546, 558, 559, 547), (547, 559, 560, 548), (548, 560, 561, 549), (549, 561, 562, 550), (550, 562, 563, 551), (551, 563, 564, 552), (552, 564, 565, 553), (553, 565, 566, 554), (554, 566, 567, 555), (555, 567, 556, 544), (556, 568, 569, 557), (557, 569, 570, 558), (558, 570, 571, 559), (559, 571, 572, 560), (560, 572, 573, 561), (561, 573, 574, 562), (562, 574, 575, 563), (563, 575, 576, 564), (564, 576, 577, 565), (565, 577, 578, 566), (566, 578, 579, 567), (567, 579, 568, 556), (568, 580, 581, 569), (569, 581, 582, 570), (570, 582, 583, 571), (571, 583, 584, 572), (572, 584, 585, 573), (573, 585, 586, 574), (574, 586, 587, 575), (575, 587, 588, 576), (576, 588, 589, 577), (577, 589, 590, 578), (578, 590, 591, 579), (579, 591, 580, 568), (580, 592, 593, 581), (581, 593, 594, 582), (582, 594, 595, 583), (583, 595, 596, 584), (584, 596, 597, 585), (585, 597, 598, 586), (586, 598, 599, 587), (587, 599, 600, 588), (588, 600, 601, 589), (589, 601, 602, 590), (590, 602, 603, 591), (591, 603, 592, 580), (592, 604, 605, 593), (593, 605, 606, 594), (594, 606, 607, 595), (595, 607, 608, 596), (596, 608, 609, 597), (597, 609, 610, 598), (598, 610, 611, 599), (599, 611, 612, 600), (600, 612, 613, 601), (601, 613, 614, 602), (602, 614, 615, 603), (603, 615, 604, 592), (604, 616, 617, 605), (605, 617, 618, 606), (606, 618, 619, 607), (607, 619, 620, 608), (608, 620, 621, 609), (609, 621, 622, 610), (610, 622, 623, 611), (611, 623, 624, 612), (612, 624, 625, 613), (613, 625, 626, 614), (614, 626, 627, 615), (615, 627, 616, 604), (616, 628, 629, 617), (617, 629, 630, 618), (618, 630, 631, 619), (619, 631, 632, 620), (620, 632, 633, 621), (621, 633, 634, 622), (622, 634, 635, 623), (623, 635, 636, 624), (624, 636, 637, 625), (625, 637, 638, 626), (626, 638, 639, 627), (627, 639, 628, 616), (628, 64, 65, 629), (629, 65, 66, 630), (630, 66, 67, 631), (631, 67, 68, 632), (632, 68, 69, 633), (633, 69, 70, 634), (634, 70, 71, 635), (635, 71, 72, 636), (636, 72, 73, 637), (637, 73, 74, 638), (638, 74, 75, 639), (639, 75, 64, 628)])
me_torus.polygons.foreach_set('use_smooth', [True] * 610)
_uv = me_torus.uv_layers.new(name='UVMap')
_uv.uv.foreach_set('vector', [0.5581, 0.3541, 0.5581, 0.4127, 0.5197, 0.4127, 0.5197, 0.3541, 0.4362, 0.52, 0.4949, 0.52, 0.4949, 0.5584, 0.4362, 0.5584, 0.5581, 0.1881, 0.5581, 0.2467, 0.5197, 0.2467, 0.5197, 0.1881, 0.5197, 0.3123, 0.5784, 0.3123, 0.5784, 0.3506, 0.5197, 0.3506, 0.4745, 0.3744, 0.4745, 0.4331, 0.4362, 0.4331, 0.4362, 0.3744, 0.4745, 0.1881, 0.4745, 0.2467, 0.4362, 0.2467, 0.4362, 0.1881, 0.4745, 0.1259, 0.4745, 0.1846, 0.4362, 0.1846, 0.4362, 0.1259, 0.4328, 0.1259, 0.4328, 0.1846, 0.3944, 0.1846, 0.3944, 0.1259, 0.5784, 0.4365, 0.5784, 0.4952, 0.5401, 0.4952, 0.5401, 0.4365, 0.5366, 0.4986, 0.5366, 0.5573, 0.4983, 0.5573, 0.4983, 0.4986, 0.5163, 0.3744, 0.5163, 0.4331, 0.478, 0.4331, 0.478, 0.3744, 0.4745, 0.3123, 0.4745, 0.3709, 0.4362, 0.3709, 0.4362, 0.3123, 0.4745, 0.06383, 0.4745, 0.1225, 0.4362, 0.1225, 0.4362, 0.06383, 0.4328, 0.1881, 0.4328, 0.2467, 0.3944, 0.2467, 0.3944, 0.1881, 0.4745, 0.001719, 0.4745, 0.06039, 0.4362, 0.06039, 0.4362, 0.001719, 0.4328, 0.001721, 0.4328, 0.06039, 0.3944, 0.06039, 0.3944, 0.001719, 0.4328, 0.06383, 0.4328, 0.1225, 0.3944, 0.1225, 0.3944, 0.06383, 0.4328, 0.2502, 0.4328, 0.3088, 0.3944, 0.3088, 0.3944, 0.2502, 0.4745, 0.2502, 0.4745, 0.3088, 0.4362, 0.3088, 0.4362, 0.2502, 0.4328, 0.3123, 0.4328, 0.3709, 0.3944, 0.3709, 0.3944, 0.3123, 0.478, 0.08527, 0.5366, 0.08527, 0.5366, 0.1236, 0.478, 0.1236, 0.478, 0.001719, 0.5366, 0.001719, 0.5366, 0.04006, 0.478, 0.04006, 0.478, 0.0435, 0.5366, 0.0435, 0.5366, 0.08184, 0.478, 0.08184, 0.4362, 0.4783, 0.4949, 0.4783, 0.4949, 0.5166, 0.4362, 0.5166, 0.4362, 0.4365, 0.4949, 0.4365, 0.4949, 0.4748, 0.4362, 0.4748, 0.478, 0.1271, 0.5366, 0.1271, 0.5366, 0.1654, 0.478, 0.1654, 0.5163, 0.1881, 0.5163, 0.2467, 0.478, 0.2467, 0.478, 0.1881, 0.5366, 0.4365, 0.5366, 0.4952, 0.4983, 0.4952, 0.4983, 0.4365, 0.5163, 0.2502, 0.5163, 0.3088, 0.478, 0.3088, 0.478, 0.2502, 0.5163, 0.3123, 0.5163, 0.3709, 0.478, 0.3709, 0.478, 0.3123, 0.2155, 0.7837, 0.1772, 0.7837, 0.1396, 0.7762, 0.1042, 0.7615, 0.07228, 0.7402, 0.04517, 0.7131, 0.02387, 0.6812, 0.009199, 0.6458, 0.00172, 0.6082, 0.001719, 0.5699, 0.009199, 0.5323, 0.02387, 0.4969, 0.04517, 0.465, 0.07228, 0.4379, 0.1042, 0.4166, 0.1396, 0.4019, 0.1772, 0.3944, 0.2155, 0.3944, 0.2531, 0.4019, 0.2885, 0.4166, 0.3204, 0.4379, 0.3475, 0.465, 0.3688, 0.4969, 0.3835, 0.5323, 0.391, 0.5699, 0.391, 0.6082, 0.3835, 0.6458, 0.3688, 0.6812, 0.3475, 0.7131, 0.3204, 0.7402, 0.2885, 0.7615, 0.2531, 0.7762, 0.5581, 0.2502, 0.5581, 0.3088, 0.5197, 0.3088, 0.5197, 0.2502, 0.4328, 0.3744, 0.4328, 0.4331, 0.3944, 0.4331, 0.3944, 0.3744, 0.1772, 0.001719, 0.2155, 0.00172, 0.2531, 0.009199, 0.2885, 0.02387, 0.3204, 0.04517, 0.3475, 0.07228, 0.3688, 0.1042, 0.3835, 0.1396, 0.391, 0.1772, 0.391, 0.2155, 0.3835, 0.2531, 0.3688, 0.2885, 0.3475, 0.3204, 0.3204, 0.3475, 0.2885, 0.3688, 0.2531, 0.3835, 0.2155, 0.391, 0.1772, 0.391, 0.1396, 0.3835, 0.1042, 0.3688, 0.07228, 0.3475, 0.04517, 0.3204, 0.02387, 0.2885, 0.009199, 0.2531, 0.001719, 0.2155, 0.00172, 0.1772, 0.009199, 0.1396, 0.02387, 0.1042, 0.04517, 0.07228, 0.07228, 0.04517, 0.1042, 0.02387, 0.1396, 0.009199, 0.4983, 0.6182, 0.5303, 0.6182, 0.5299, 0.6435, 0.4987, 0.6435, 0.7163, 0.7256, 0.7474, 0.7256, 0.7463, 0.7509, 0.7175, 0.7509, 0.8283, 0.3541, 0.8283, 0.3828, 0.8031, 0.3812, 0.8031, 0.3556, 0.89, 0.1881, 0.89, 0.2136, 0.8648, 0.212, 0.8648, 0.1897, 0.9212, 0.08211, 0.9212, 0.1045, 0.8959, 0.1033, 0.8959, 0.08328, 0.9762, 0.3376, 0.9562, 0.3376, 0.9566, 0.3123, 0.9758, 0.3123, 0.9795, 0.06244, 0.9603, 0.06244, 0.9599, 0.03714, 0.9799, 0.03714, 0.5767, 0.9074, 0.5967, 0.9074, 0.5979, 0.9327, 0.5755, 0.9327, 0.8888, 0.2423, 0.8664, 0.2423, 0.8648, 0.2171, 0.8904, 0.2171, 0.8076, 0.08211, 0.8331, 0.08211, 0.8347, 0.1074, 0.806, 0.1074, 0.6112, 0.7065, 0.64, 0.7065, 0.6412, 0.7317, 0.6101, 0.7317, 0.6109, 0.6168, 0.6113, 0.5915, 0.6425, 0.5915, 0.6429, 0.6168, 0.6109, 0.1558, 0.6429, 0.1558, 0.6425, 0.1811, 0.6113, 0.1811, 0.7177, 0.281, 0.7489, 0.281, 0.7477, 0.3062, 0.7189, 0.3062, 0.8107, 0.766, 0.8107, 0.7948, 0.7854, 0.7932, 0.7854, 0.7676, 0.8843, 0.5561, 0.8843, 0.5817, 0.859, 0.5801, 0.859, 0.5577, 0.4197, 0.9067, 0.4197, 0.929, 0.3944, 0.9279, 0.3944, 0.9078, 0.9722, 0.7913, 0.9522, 0.7913, 0.9526, 0.766, 0.9718, 0.766, 0.5597, 0.9783, 0.5405, 0.9783, 0.5401, 0.953, 0.5601, 0.953, 0.3456, 0.927, 0.3456, 0.9069, 0.3708, 0.9057, 0.3708, 0.9281, 0.8838, 0.6876, 0.8615, 0.6876, 0.8599, 0.6623, 0.8854, 0.6623, 0.4665, 0.7984, 0.4921, 0.7984, 0.4937, 0.8236, 0.4649, 0.8236, 0.7175, 0.6969, 0.7463, 0.6969, 0.7474, 0.7222, 0.7163, 0.7222, 0.4987, 0.5895, 0.5299, 0.5895, 0.5303, 0.6148, 0.4983, 0.6148, 0.6109, 0.08795, 0.6429, 0.08795, 0.6425, 0.1133, 0.6113, 0.1133, 0.5401, 0.7285, 0.5712, 0.7285, 0.57, 0.7538, 0.5413, 0.7538, 0.8277, 0.6623, 0.8277, 0.6911, 0.8025, 0.6895, 0.8025, 0.6639, 0.8878, 0.6261, 0.8878, 0.6516, 0.8625, 0.65, 0.8625, 0.6277, 0.1559, 0.9061, 0.1559, 0.9285, 0.1306, 0.9273, 0.1306, 0.9072, 0.1237, 0.9539, 0.1237, 0.9739, 0.09837, 0.9735, 0.09837, 0.9543, 0.9785, 0.8558, 0.9593, 0.8558, 0.9589, 0.8305, 0.9789, 0.8305, 0.6101, 0.9321, 0.6101, 0.9121, 0.6353, 0.9109, 0.6353, 0.9333, 0.8888, 0.4147, 0.8664, 0.4147, 0.8648, 0.3895, 0.8904, 0.3895, 0.8055, 0.1535, 0.8311, 0.1535, 0.8327, 0.1788, 0.8039, 0.1788, 0.6829, 0.7256, 0.7117, 0.7256, 0.7129, 0.7509, 0.6817, 0.7509, 0.5405, 0.5561, 0.5716, 0.5561, 0.5721, 0.5814, 0.5401, 0.5814, 0.5755, 0.08795, 0.6075, 0.08795, 0.607, 0.1133, 0.5759, 0.1133, 0.3944, 0.7019, 0.4255, 0.7019, 0.4244, 0.7271, 0.3956, 0.7271, 0.3099, 0.7871, 0.3099, 0.8159, 0.2846, 0.8143, 0.2846, 0.7887, 0.1559, 0.848, 0.1559, 0.8736, 0.1306, 0.872, 0.1306, 0.8496, 0.9224, 0.5915, 0.9224, 0.6139, 0.8971, 0.6127, 0.8971, 0.5927, 0.9705, 0.1074, 0.9504, 0.1074, 0.9509, 0.08211, 0.9701, 0.08211, 0.6817, 0.9691, 0.6817, 0.9499, 0.7071, 0.9495, 0.7071, 0.9695, 0.8977, 0.2676, 0.8977, 0.2476, 0.9229, 0.2464, 0.9229, 0.2688, 0.2512, 0.8768, 0.2288, 0.8768, 0.2272, 0.8515, 0.2528, 0.8515, 0.7846, 0.3123, 0.8102, 0.3123, 0.8118, 0.3375, 0.783, 0.3375, 0.4995, 0.7044, 0.5283, 0.7044, 0.5294, 0.7297, 0.4983, 0.7297, 0.3948, 0.5515, 0.426, 0.5515, 0.4264, 0.5768, 0.3944, 0.5768, 0.4362, 0.5618, 0.4682, 0.5618, 0.4677, 0.5871, 0.4366, 0.5871, 0.6463, 0.7544, 0.6775, 0.7544, 0.6763, 0.7796, 0.6475, 0.7796, 0.714, 0.8118, 0.7427, 0.8118, 0.7411, 0.837, 0.7156, 0.837, 0.4905, 0.9097, 0.4649, 0.9097, 0.4665, 0.8844, 0.4889, 0.8844, 0.6716, 0.9237, 0.6716, 0.9461, 0.6463, 0.9449, 0.6463, 0.9249, 0.9798, 0.9422, 0.9598, 0.9422, 0.9602, 0.9169, 0.9794, 0.9169, 0.3652, 0.9827, 0.346, 0.9827, 0.3456, 0.9574, 0.3656, 0.9574, 0.09837, 0.9493, 0.09837, 0.9292, 0.1237, 0.928, 0.1237, 0.9504, 0.5995, 0.904, 0.5771, 0.904, 0.5755, 0.8787, 0.6011, 0.8787, 0.8099, 0.6969, 0.8355, 0.6969, 0.8371, 0.7222, 0.8083, 0.7222, 0.7691, 0.6623, 0.7979, 0.6623, 0.799, 0.6876, 0.7679, 0.6876, 0.6401, 0.5561, 0.6712, 0.5561, 0.6716, 0.5814, 0.6397, 0.5814, 0.3944, 0.5802, 0.4264, 0.5802, 0.426, 0.6055, 0.3948, 0.6055, 0.6832, 0.281, 0.7143, 0.281, 0.7131, 0.3062, 0.6843, 0.3062, 0.06616, 0.7871, 0.09494, 0.7871, 0.09334, 0.8124, 0.06776, 0.8124, 0.09174, 0.8698, 0.06616, 0.8698, 0.06776, 0.8445, 0.09014, 0.8445, 0.1237, 0.9022, 0.1237, 0.9246, 0.09837, 0.9234, 0.09837, 0.9034, 0.8377, 0.9677, 0.8176, 0.9677, 0.8181, 0.9424, 0.8373, 0.9424, 0.969, 0.4618, 0.9499, 0.4618, 0.9494, 0.4365, 0.9695, 0.4365, 0.5401, 0.9226, 0.5401, 0.9026, 0.5654, 0.9014, 0.5654, 0.9238, 0.8703, 0.8235, 0.8479, 0.8235, 0.8463, 0.7982, 0.8719, 0.7982, 0.5771, 0.7926, 0.6027, 0.7926, 0.6043, 0.8179, 0.5755, 0.8179, 0.5767, 0.7065, 0.6054, 0.7065, 0.6066, 0.7317, 0.5755, 0.7317, 0.5759, 0.1558, 0.607, 0.1558, 0.6075, 0.1811, 0.5755, 0.1811, 0.6443, 0.2235, 0.6443, 0.2554, 0.619, 0.255, 0.619, 0.2239, 0.7924, 0.03714, 0.7924, 0.06826, 0.7671, 0.06709, 0.7671, 0.03831, 0.8591, 0.6261, 0.8591, 0.6548, 0.8338, 0.6532, 0.8338, 0.6277, 0.3386, 0.8732, 0.3386, 0.8988, 0.3133, 0.8972, 0.3133, 0.8748, 0.9555, 0.8557, 0.9331, 0.8557, 0.9342, 0.8305, 0.9543, 0.8305, 0.18, 0.9824, 0.1599, 0.9824, 0.1603, 0.9571, 0.1795, 0.9571, 0.3944, 0.9756, 0.3944, 0.9564, 0.4197, 0.956, 0.4197, 0.976, 0.9546, 0.8848, 0.9346, 0.8848, 0.9334, 0.8595, 0.9558, 0.8595, 0.3944, 0.9016, 0.3944, 0.8792, 0.4197, 0.8776, 0.4197, 0.9032, 0.8312, 0.6895, 0.8312, 0.6639, 0.8564, 0.6623, 0.8564, 0.6911, 0.7609, 0.5019, 0.7609, 0.4731, 0.7862, 0.4719, 0.7862, 0.503, 0.619, 0.3856, 0.619, 0.3545, 0.6443, 0.3541, 0.6443, 0.386, 0.6295, 0.001719, 0.6295, 0.0337, 0.6042, 0.03327, 0.6042, 0.002148, 0.7288, 0.4719, 0.7288, 0.503, 0.7035, 0.5019, 0.7035, 0.4731, 0.6353, 0.7926, 0.6353, 0.8214, 0.6101, 0.8198, 0.6101, 0.7942, 0.2203, 0.8445, 0.2203, 0.8701, 0.195, 0.8685, 0.195, 0.8461, 0.2139, 0.9275, 0.1915, 0.9275, 0.1927, 0.9022, 0.2127, 0.9022, 0.9616, 0.9457, 0.9616, 0.9657, 0.9363, 0.9653, 0.9363, 0.9461, 0.3049, 0.963, 0.2857, 0.963, 0.2853, 0.9377, 0.3053, 0.9377, 0.9285, 0.8557, 0.9084, 0.8557, 0.9073, 0.8305, 0.9296, 0.8305, 0.1628, 0.8685, 0.1628, 0.8461, 0.1881, 0.8445, 0.1881, 0.8701, 0.2559, 0.8143, 0.2559, 0.7887, 0.2812, 0.7871, 0.2812, 0.8159, 0.7111, 0.384, 0.7111, 0.3552, 0.7363, 0.3541, 0.7363, 0.3852, 0.5903, 0.421, 0.5903, 0.3899, 0.6156, 0.3895, 0.6156, 0.4214, 0.6647, 0.3123, 0.6647, 0.3442, 0.6393, 0.3438, 0.6393, 0.3127, 0.7511, 0.5207, 0.7511, 0.5518, 0.7259, 0.5506, 0.7259, 0.5218, 0.3743, 0.8446, 0.3456, 0.8446, 0.3472, 0.8193, 0.3727, 0.8193, 0.03042, 0.8732, 0.056, 0.8732, 0.0544, 0.8985, 0.03202, 0.8985, 0.9449, 0.2133, 0.9225, 0.2133, 0.9237, 0.1881, 0.9437, 0.1881, 0.7018, 0.9983, 0.6817, 0.9983, 0.6822, 0.973, 0.7014, 0.973, 0.3887, 0.9827, 0.3695, 0.9827, 0.369, 0.9574, 0.3891, 0.9574, 0.9437, 0.2424, 0.9237, 0.2424, 0.9225, 0.2171, 0.9449, 0.2171, 0.8692, 0.7531, 0.8692, 0.7307, 0.8945, 0.7291, 0.8945, 0.7547, 0.8303, 0.5833, 0.8303, 0.5577, 0.8556, 0.5561, 0.8556, 0.5849, 0.7398, 0.384, 0.7398, 0.3552, 0.7651, 0.3541, 0.7651, 0.3852, 0.619, 0.2904, 0.619, 0.2593, 0.6443, 0.2589, 0.6443, 0.2909, 0.6008, 0.001719, 0.6008, 0.0337, 0.5755, 0.03327, 0.5755, 0.002148, 0.7224, 0.5207, 0.7224, 0.5518, 0.6971, 0.5506, 0.6971, 0.5218, 0.06272, 0.8124, 0.03394, 0.8124, 0.03554, 0.7871, 0.06112, 0.7871, 0.3944, 0.8489, 0.42, 0.8489, 0.4184, 0.8742, 0.396, 0.8742, 0.494, 0.7087, 0.4716, 0.7087, 0.4728, 0.6834, 0.4928, 0.6834, 0.8696, 0.9683, 0.8495, 0.9683, 0.85, 0.943, 0.8692, 0.943, 0.9679, 0.2134, 0.9488, 0.2134, 0.9483, 0.1881, 0.9684, 0.1881, 0.922, 0.027, 0.902, 0.027, 0.9008, 0.001719, 0.9232, 0.001719, 0.001719, 0.8685, 0.001719, 0.8461, 0.02698, 0.8445, 0.02698, 0.8701, 0.3944, 0.8152, 0.3944, 0.7896, 0.4197, 0.788, 0.4197, 0.8168, 0.6968, 0.4664, 0.6968, 0.4377, 0.7221, 0.4365, 0.7221, 0.4676, 0.6042, 0.5522, 0.6042, 0.5211, 0.6295, 0.5207, 0.6295, 0.5527, 0.4902, 0.5906, 0.4902, 0.6225, 0.4649, 0.6221, 0.4649, 0.591, 0.7349, 0.6261, 0.7349, 0.6572, 0.7096, 0.656, 0.7096, 0.6272, 0.1272, 0.8124, 0.09837, 0.8124, 0.09997, 0.7871, 0.1256, 0.7871, 0.8176, 0.8592, 0.8432, 0.8592, 0.8416, 0.8844, 0.8192, 0.8844, 0.1852, 0.9278, 0.1628, 0.9278, 0.164, 0.9025, 0.184, 0.9025, 0.9754, 0.02702, 0.9553, 0.02702, 0.9558, 0.001719, 0.9749, 0.001719, 0.9729, 0.546, 0.9537, 0.546, 0.9533, 0.5207, 0.9733, 0.5207, 0.02293, 0.9278, 0.00289, 0.9278, 0.001719, 0.9025, 0.0241, 0.9025, 0.8499, 0.8544, 0.8499, 0.8321, 0.8751, 0.8305, 0.8751, 0.856, 0.7958, 0.06432, 0.7958, 0.03873, 0.8211, 0.03714, 0.8211, 0.06592, 0.7096, 0.6215, 0.7096, 0.5927, 0.7349, 0.5915, 0.7349, 0.6226, 0.5903, 0.2904, 0.5903, 0.2593, 0.6156, 0.2589, 0.6156, 0.2909, 0.4682, 0.6513, 0.4362, 0.6513, 0.4366, 0.626, 0.4677, 0.626, 0.7796, 0.4365, 0.7796, 0.4676, 0.7543, 0.4664, 0.7543, 0.4377, 0.6043, 0.8466, 0.5755, 0.8466, 0.5771, 0.8213, 0.6027, 0.8213, 0.1915, 0.8735, 0.2171, 0.8735, 0.2155, 0.8988, 0.1931, 0.8988, 0.9469, 0.3004, 0.9245, 0.3004, 0.9257, 0.2751, 0.9457, 0.2751, 0.3053, 0.9918, 0.2853, 0.9918, 0.2857, 0.9665, 0.3049, 0.9665, 0.2111, 0.9821, 0.1919, 0.9821, 0.1915, 0.9568, 0.2116, 0.9568, 0.9514, 0.8235, 0.9314, 0.8235, 0.9302, 0.7982, 0.9526, 0.7982, 0.5401, 0.8963, 0.5401, 0.874, 0.5653, 0.8724, 0.5653, 0.8979, 0.8118, 0.7563, 0.8118, 0.7307, 0.8371, 0.7291, 0.8371, 0.7579, 0.64, 0.7605, 0.6112, 0.7605, 0.6101, 0.7352, 0.6412, 0.7352, 0.6793, 0.2775, 0.6482, 0.2775, 0.6478, 0.2522, 0.6797, 0.2522, 0.5615, 0.386, 0.5615, 0.3541, 0.5868, 0.3545, 0.5868, 0.3856, 0.6832, 0.1846, 0.6832, 0.1535, 0.7085, 0.1547, 0.7085, 0.1834, 0.8121, 0.5459, 0.7833, 0.5459, 0.7849, 0.5207, 0.8105, 0.5207, 0.3711, 0.8733, 0.3456, 0.8733, 0.3472, 0.848, 0.3695, 0.848, 0.9202, 0.4618, 0.8978, 0.4618, 0.899, 0.4365, 0.919, 0.4365, 0.9684, 0.2424, 0.9484, 0.2424, 0.9488, 0.2171, 0.968, 0.2171, 0.8982, 0.968, 0.879, 0.968, 0.8786, 0.9427, 0.8986, 0.9427, 0.4928, 0.68, 0.4728, 0.68, 0.4716, 0.6547, 0.494, 0.6547, 0.8428, 0.79, 0.8428, 0.7676, 0.8681, 0.766, 0.8681, 0.7916, 0.2222, 0.8124, 0.1966, 0.8124, 0.195, 0.7871, 0.2238, 0.7871, 0.7117, 0.1132, 0.6829, 0.1132, 0.6817, 0.08795, 0.7129, 0.08795, 0.6008, 0.5565, 0.6008, 0.5876, 0.5755, 0.5881, 0.5755, 0.5561, 0.6544, 0.4214, 0.6544, 0.3895, 0.6797, 0.3899, 0.6797, 0.421, 0.7256, 0.3434, 0.7256, 0.3123, 0.7508, 0.3134, 0.7508, 0.3422, 0.8142, 0.8522, 0.7854, 0.8522, 0.787, 0.8269, 0.8126, 0.8269, 0.9168, 0.6513, 0.8912, 0.6513, 0.8928, 0.6261, 0.9152, 0.6261, 0.9426, 0.6513, 0.9202, 0.6513, 0.9214, 0.6261, 0.9415, 0.6261, 0.02176, 0.9853, 0.001719, 0.9853, 0.002148, 0.96, 0.02133, 0.96, 0.6297, 0.9908, 0.6105, 0.9908, 0.6101, 0.9655, 0.6301, 0.9655, 0.9487, 0.546, 0.9286, 0.546, 0.9274, 0.5207, 0.9498, 0.5207, 0.8895, 0.378, 0.8895, 0.3556, 0.9147, 0.3541, 0.9147, 0.3796, 0.8614, 0.1551, 0.8614, 0.1807, 0.8361, 0.1823, 0.8361, 0.1535, 0.7659, 0.1547, 0.7659, 0.1834, 0.7406, 0.1846, 0.7406, 0.1535, 0.6937, 0.5211, 0.6937, 0.5522, 0.6684, 0.5527, 0.6684, 0.5207, 0.5615, 0.22, 0.5615, 0.1881, 0.5868, 0.1885, 0.5868, 0.2196, 0.6463, 0.7222, 0.6463, 0.6911, 0.6716, 0.6923, 0.6716, 0.721, 0.1594, 0.8124, 0.1306, 0.8124, 0.1322, 0.7871, 0.1578, 0.7871, 0.4905, 0.881, 0.4649, 0.881, 0.4665, 0.8557, 0.4889, 0.8557, 0.494, 0.7949, 0.4716, 0.7949, 0.4728, 0.7696, 0.4928, 0.7696, 0.9684, 0.4148, 0.9484, 0.4148, 0.9488, 0.3895, 0.968, 0.3895, 0.9712, 0.6168, 0.9521, 0.6168, 0.9516, 0.5915, 0.9717, 0.5915, 0.4928, 0.7661, 0.4728, 0.7661, 0.4716, 0.7409, 0.494, 0.7409, 0.4983, 0.8755, 0.4983, 0.8531, 0.5236, 0.8515, 0.5236, 0.8771, 0.8149, 0.4735, 0.8149, 0.4991, 0.7897, 0.5007, 0.7897, 0.4719, 0.7085, 0.2476, 0.7085, 0.2763, 0.6832, 0.2775, 0.6832, 0.2464, 0.5868, 0.2239, 0.5868, 0.255, 0.5615, 0.2554, 0.5615, 0.2235, 0.6544, 0.22, 0.6544, 0.1881, 0.6797, 0.1885, 0.6797, 0.2196, 0.7259, 0.1478, 0.7259, 0.1167, 0.7511, 0.1179, 0.7511, 0.1466, 0.8327, 0.4147, 0.8039, 0.4147, 0.8055, 0.3895, 0.8311, 0.3895, 0.8942, 0.2717, 0.8686, 0.2717, 0.8702, 0.2464, 0.8926, 0.2464, 0.9527, 0.4972, 0.9303, 0.4972, 0.9314, 0.4719, 0.9515, 0.4719, 0.9939, 0.3004, 0.9738, 0.3004, 0.9743, 0.2751, 0.9934, 0.2751, 0.805, 0.9929, 0.7859, 0.9929, 0.7854, 0.9676, 0.8055, 0.9676, 0.9546, 0.9135, 0.9346, 0.9135, 0.9334, 0.8882, 0.9558, 0.8882, 0.8672, 0.1061, 0.8672, 0.08371, 0.8925, 0.08211, 0.8925, 0.1077, 0.8327, 0.5931, 0.8327, 0.6187, 0.8075, 0.6203, 0.8075, 0.5915, 0.7636, 0.5573, 0.7636, 0.586, 0.7384, 0.5872, 0.7384, 0.5561, 0.6716, 0.5919, 0.6716, 0.6231, 0.6463, 0.6235, 0.6463, 0.5915, 0.5755, 0.1487, 0.5755, 0.1167, 0.6008, 0.1171, 0.6008, 0.1482, 0.7105, 0.6935, 0.7105, 0.6623, 0.7357, 0.6635, 0.7357, 0.6923, 0.3456, 0.8159, 0.3456, 0.7871, 0.3708, 0.7887, 0.3708, 0.8143, 0.811, 0.8809, 0.7854, 0.8809, 0.787, 0.8556, 0.8094, 0.8556, 0.9229, 0.7913, 0.9005, 0.7913, 0.9017, 0.766, 0.9217, 0.766, 0.9661, 0.6514, 0.9461, 0.6514, 0.9465, 0.6261, 0.9657, 0.6261, 0.805, 0.9642, 0.7859, 0.9642, 0.7854, 0.9388, 0.8055, 0.9388, 0.9228, 0.546, 0.9028, 0.546, 0.9016, 0.5207, 0.924, 0.5207, 0.7748, 0.8809, 0.7525, 0.8809, 0.7509, 0.8557, 0.7764, 0.8557, 0.7761, 0.7963, 0.7761, 0.8219, 0.7509, 0.8235, 0.7509, 0.7947, 0.7372, 0.2476, 0.7372, 0.2763, 0.7119, 0.2775, 0.7119, 0.2464, 0.6072, 0.3127, 0.6072, 0.3438, 0.5819, 0.3443, 0.5819, 0.3123, 0.5903, 0.386, 0.5903, 0.3541, 0.6156, 0.3545, 0.6156, 0.3856, 0.6905, 0.03284, 0.6905, 0.001719, 0.7158, 0.00289, 0.7158, 0.03167, 0.4983, 0.8193, 0.4983, 0.7906, 0.5236, 0.7922, 0.5236, 0.8178, 0.8695, 0.3375, 0.8439, 0.3375, 0.8455, 0.3123, 0.8679, 0.3123, 0.0528, 0.9272, 0.03042, 0.9272, 0.03159, 0.9019, 0.05163, 0.9019, 0.9696, 0.7222, 0.9495, 0.7222, 0.95, 0.6969, 0.9692, 0.6969, 0.9272, 0.968, 0.908, 0.968, 0.9076, 0.9427, 0.9276, 0.9427, 0.9256, 0.8235, 0.9056, 0.8235, 0.9044, 0.7982, 0.9268, 0.7982, 0.3373, 0.8698, 0.3149, 0.8698, 0.3133, 0.8445, 0.3389, 0.8445, 0.8269, 0.5577, 0.8269, 0.5833, 0.8016, 0.5849, 0.8016, 0.5561, 0.7085, 0.3906, 0.7085, 0.4194, 0.6832, 0.4206, 0.6832, 0.3895, 0.5868, 0.3899, 0.5868, 0.421, 0.5615, 0.4214, 0.5615, 0.3895, 0.7001, 0.4719, 0.7001, 0.5039, 0.6748, 0.5035, 0.6748, 0.4723, 0.7761, 0.6969, 0.7761, 0.728, 0.7509, 0.7268, 0.7509, 0.6981, 0.8405, 0.3123, 0.8405, 0.3411, 0.8152, 0.3395, 0.8152, 0.3139, 0.8971, 0.7913, 0.8715, 0.7913, 0.8731, 0.766, 0.8955, 0.766, 0.946, 0.4618, 0.9236, 0.4618, 0.9248, 0.4365, 0.9448, 0.4365, 0.9919, 0.2424, 0.9718, 0.2424, 0.9723, 0.2171, 0.9914, 0.2171, 0.9947, 0.6168, 0.9755, 0.6168, 0.9751, 0.5915, 0.9952, 0.5915, 0.9449, 0.7544, 0.9249, 0.7544, 0.9237, 0.7291, 0.9461, 0.7291, 0.7057, 0.8944, 0.6833, 0.8944, 0.6817, 0.8692, 0.7073, 0.8692, 0.8245, 0.06432, 0.8245, 0.03873, 0.8498, 0.03714, 0.8498, 0.06592, 0.7384, 0.06709, 0.7384, 0.03831, 0.7636, 0.03714, 0.7636, 0.06826, 0.6684, 0.1482, 0.6684, 0.1171, 0.6937, 0.1167, 0.6937, 0.1487, 0.6647, 0.4365, 0.6647, 0.4685, 0.6393, 0.468, 0.6393, 0.4369, 0.7776, 0.2751, 0.7776, 0.3062, 0.7523, 0.3051, 0.7523, 0.2763, 0.8304, 0.6261, 0.8304, 0.6548, 0.8051, 0.6532, 0.8051, 0.6277, 0.9041, 0.9134, 0.8786, 0.9134, 0.8802, 0.8882, 0.9025, 0.8882, 0.9487, 0.7913, 0.9264, 0.7913, 0.9275, 0.766, 0.9476, 0.766, 0.9919, 0.2134, 0.9718, 0.2134, 0.9722, 0.1881, 0.9914, 0.1881, 0.9911, 0.1788, 0.972, 0.1788, 0.9715, 0.1535, 0.9916, 0.1535, 0.947, 0.6168, 0.927, 0.6168, 0.9258, 0.5915, 0.9482, 0.5915, 0.9175, 0.2133, 0.8951, 0.2133, 0.8935, 0.1881, 0.9191, 0.1881, 0.8117, 0.4637, 0.8117, 0.4381, 0.837, 0.4365, 0.837, 0.4653, 0.745, 0.1121, 0.745, 0.08328, 0.7703, 0.08211, 0.7703, 0.1132, 0.633, 0.03327, 0.633, 0.002148, 0.6583, 0.001719, 0.6583, 0.0337, 0.6072, 0.4719, 0.6072, 0.5039, 0.5819, 0.5035, 0.5819, 0.4723, 0.7372, 0.1535, 0.7372, 0.1846, 0.7119, 0.1834, 0.7119, 0.1547, 0.8083, 0.4365, 0.8083, 0.4653, 0.783, 0.4637, 0.783, 0.4381, 0.8434, 0.0273, 0.8434, 0.001719, 0.8686, 0.003318, 0.8686, 0.0257, 0.924, 0.3376, 0.9016, 0.3376, 0.9028, 0.3123, 0.9228, 0.3123, 0.9663, 0.6876, 0.9463, 0.6876, 0.9467, 0.6623, 0.9659, 0.6623, 0.7705, 0.9645, 0.7513, 0.9645, 0.7509, 0.9392, 0.7709, 0.9392, 0.08065, 0.9272, 0.06061, 0.9272, 0.05944, 0.9019, 0.08182, 0.9019, 0.0544, 0.8698, 0.03202, 0.8698, 0.03042, 0.8445, 0.056, 0.8445, 0.5673, 0.8112, 0.5417, 0.8112, 0.5401, 0.7859, 0.5689, 0.7859, 0.7119, 0.218, 0.7119, 0.1892, 0.7372, 0.1881, 0.7372, 0.2192, 0.5819, 0.468, 0.5819, 0.4369, 0.6072, 0.4365, 0.6072, 0.4685, 0.6008, 0.03714, 0.6008, 0.06911, 0.5755, 0.06868, 0.5755, 0.03756, 0.7349, 0.03714, 0.7349, 0.06826, 0.7096, 0.06709, 0.7096, 0.03831, 0.8063, 0.2751, 0.8063, 0.3039, 0.781, 0.3023, 0.781, 0.2767, 0.5401, 0.8689, 0.5401, 0.8433, 0.5653, 0.8449, 0.5653, 0.8673, 0.9203, 0.7222, 0.8979, 0.7222, 0.8991, 0.6969, 0.9191, 0.6969, 0.9681, 0.1788, 0.948, 0.1788, 0.9485, 0.1535, 0.9677, 0.1535, 0.97, 0.3004, 0.9508, 0.3004, 0.9503, 0.2751, 0.9704, 0.2751, 0.3065, 0.9056, 0.2865, 0.9056, 0.2853, 0.8803, 0.3077, 0.8803, 0.2803, 0.8768, 0.2579, 0.8768, 0.2563, 0.8515, 0.2819, 0.8515, 0.8068, 0.7544, 0.7812, 0.7544, 0.7796, 0.7291, 0.8084, 0.7291, 0.7096, 0.586, 0.7096, 0.5573, 0.7349, 0.5561, 0.7349, 0.5872, 0.5615, 0.2904, 0.5615, 0.2593, 0.5868, 0.2589, 0.5868, 0.2909, 0.6934, 0.3123, 0.6934, 0.3442, 0.6681, 0.3438, 0.6681, 0.3127, 0.7799, 0.5207, 0.7799, 0.5518, 0.7546, 0.5506, 0.7546, 0.5218, 0.8408, 0.5207, 0.8408, 0.5495, 0.8155, 0.5479, 0.8155, 0.5223, 0.8692, 0.7225, 0.8692, 0.6969, 0.8945, 0.6985, 0.8945, 0.7209, 0.9461, 0.7222, 0.9237, 0.7222, 0.9249, 0.6969, 0.9449, 0.6969, 0.4527, 0.9965, 0.4327, 0.9965, 0.4331, 0.9712, 0.4523, 0.9712, 0.7705, 0.9932, 0.7513, 0.9932, 0.7509, 0.9679, 0.7709, 0.9679, 0.9451, 0.142, 0.9251, 0.142, 0.9239, 0.1167, 0.9463, 0.1167, 0.9025, 0.8847, 0.8802, 0.8847, 0.8786, 0.8595, 0.9041, 0.8595, 0.2222, 0.8411, 0.1966, 0.8411, 0.195, 0.8158, 0.2238, 0.8158, 0.7546, 0.1466, 0.7546, 0.1179, 0.7799, 0.1167, 0.7799, 0.1478, 0.6681, 0.468, 0.6681, 0.4369, 0.6934, 0.4365, 0.6934, 0.4685, 0.6359, 0.3123, 0.6359, 0.3443, 0.6106, 0.3438, 0.6106, 0.3127, 0.7372, 0.3895, 0.7372, 0.4206, 0.7119, 0.4194, 0.7119, 0.3906, 0.4615, 0.7984, 0.4615, 0.8271, 0.4362, 0.8255, 0.4362, 0.8, 0.8499, 0.8851, 0.8499, 0.8595, 0.8751, 0.8611, 0.8751, 0.8835, 0.93, 0.9135, 0.9076, 0.9135, 0.9087, 0.8882, 0.9288, 0.8882, 0.7305, 0.9748, 0.7105, 0.9748, 0.7109, 0.9495, 0.7301, 0.9495, 0.9756, 0.8235, 0.9565, 0.8235, 0.956, 0.7982, 0.9761, 0.7982, 0.9288, 0.8848, 0.9087, 0.8848, 0.9076, 0.8595, 0.93, 0.8595, 0.4567, 0.8845, 0.4343, 0.8845, 0.4327, 0.8593, 0.4583, 0.8593, 0.8126, 0.8235, 0.787, 0.8235, 0.7854, 0.7982, 0.8142, 0.7982, 0.7163, 0.1121, 0.7163, 0.08328, 0.7416, 0.08211, 0.7416, 0.1132, 0.6106, 0.468, 0.6106, 0.4369, 0.6359, 0.4365, 0.6359, 0.4685, 0.6075, 0.6168, 0.5755, 0.6168, 0.5759, 0.5915, 0.607, 0.5915, 0.7129, 0.7222, 0.6817, 0.7222, 0.6829, 0.6969, 0.7117, 0.6969, 0.1916, 0.8124, 0.1628, 0.8124, 0.1644, 0.7871, 0.19, 0.7871, 0.8442, 0.5463, 0.8442, 0.5207, 0.8695, 0.5223, 0.8695, 0.5447, 0.3077, 0.8768, 0.2853, 0.8768, 0.2865, 0.8515, 0.3065, 0.8515, 0.9698, 0.142, 0.9497, 0.142, 0.9502, 0.1167, 0.9694, 0.1167, 0.4845, 0.9643, 0.4653, 0.9643, 0.4649, 0.939, 0.4849, 0.939, 0.4928, 0.7374, 0.4728, 0.7374, 0.4716, 0.7121, 0.494, 0.7121, 0.5771, 0.85, 0.5995, 0.85, 0.6011, 0.8753, 0.5755, 0.8753, 0.3405, 0.8124, 0.3149, 0.8124, 0.3133, 0.7871, 0.3421, 0.7871, 0.57, 0.7251, 0.5413, 0.7251, 0.5401, 0.6998, 0.5712, 0.6998, 0.426, 0.6343, 0.3948, 0.6343, 0.3944, 0.609, 0.4264, 0.609, 0.6617, 0.0337, 0.6617, 0.001719, 0.687, 0.002148, 0.687, 0.03327, 0.7543, 0.3434, 0.7543, 0.3123, 0.7796, 0.3134, 0.7796, 0.3422, 0.8176, 0.827, 0.8176, 0.7982, 0.8429, 0.7998, 0.8429, 0.8254, 0.8786, 0.856, 0.8786, 0.8305, 0.9038, 0.8321, 0.9038, 0.8544, 0.9446, 0.1788, 0.9222, 0.1788, 0.9234, 0.1535, 0.9434, 0.1535, 0.9933, 0.142, 0.9732, 0.142, 0.9737, 0.1167, 0.9928, 0.1167, 0.9925, 0.4618, 0.9733, 0.4618, 0.9729, 0.4365, 0.993, 0.4365, 0.9394, 0.3793, 0.9193, 0.3793, 0.9182, 0.3541, 0.9406, 0.3541, 0.6479, 0.8692, 0.6703, 0.8692, 0.6719, 0.8944, 0.6463, 0.8944, 0.0289, 0.8411, 0.003318, 0.8411, 0.001719, 0.8158, 0.0305, 0.8158, 0.779, 0.00289, 0.779, 0.03167, 0.7538, 0.03284, 0.7538, 0.001719, 0.6731, 0.3545, 0.6731, 0.3856, 0.6478, 0.386, 0.6478, 0.3541, 0.6397, 0.1487, 0.6397, 0.1167, 0.665, 0.1171, 0.665, 0.1482, 0.7256, 0.4676, 0.7256, 0.4365, 0.7508, 0.4377, 0.7508, 0.4664, 0.8097, 0.3039, 0.8097, 0.2751, 0.835, 0.2767, 0.835, 0.3023, 0.8721, 0.0273, 0.8721, 0.001719, 0.8973, 0.003318, 0.8973, 0.0257, 0.3077, 0.9343, 0.2853, 0.9343, 0.2865, 0.909, 0.3065, 0.909, 0.9968, 0.546, 0.9767, 0.546, 0.9772, 0.5207, 0.9964, 0.5207, 0.8373, 0.9964, 0.8181, 0.9964, 0.8176, 0.9711, 0.8377, 0.9711, 0.9376, 0.5814, 0.9176, 0.5814, 0.9164, 0.5561, 0.9388, 0.5561, 0.6117, 0.8822, 0.634, 0.8822, 0.6356, 0.9075, 0.6101, 0.9075, 0.09334, 0.8411, 0.06776, 0.8411, 0.06616, 0.8158, 0.09494, 0.8158, 0.7761, 0.7326, 0.7761, 0.7614, 0.7509, 0.7626, 0.7509, 0.7315, 0.6716, 0.6274, 0.6716, 0.6585, 0.6463, 0.6589, 0.6463, 0.6269, 0.5903, 0.2554, 0.5903, 0.2235, 0.6156, 0.2239, 0.6156, 0.255, 0.6971, 0.1478, 0.6971, 0.1167, 0.7224, 0.1179, 0.7224, 0.1466, 0.2272, 0.8159, 0.2272, 0.7871, 0.2525, 0.7887, 0.2525, 0.8143, 0.09837, 0.8701, 0.09837, 0.8445, 0.1236, 0.8461, 0.1236, 0.8685, 0.9203, 0.7544, 0.8979, 0.7544, 0.8991, 0.7291, 0.9191, 0.7291, 0.9623, 0.5814, 0.9422, 0.5814, 0.9427, 0.5561, 0.9619, 0.5561, 0.9692, 0.7544, 0.95, 0.7544, 0.9495, 0.7291, 0.9696, 0.7291, 0.9257, 0.4972, 0.9056, 0.4972, 0.9045, 0.4719, 0.9268, 0.4719, 0.6117, 0.8535, 0.634, 0.8535, 0.6356, 0.8788, 0.6101, 0.8788, 0.0289, 0.8124, 0.003318, 0.8124, 0.001719, 0.7871, 0.0305, 0.7871, 0.7221, 0.3134, 0.7221, 0.3422, 0.6968, 0.3434, 0.6968, 0.3123, 0.4615, 0.591, 0.4615, 0.6221, 0.4362, 0.6225, 0.4362, 0.5906, 0.5755, 0.5527, 0.5755, 0.5207, 0.6008, 0.5211, 0.6008, 0.5522, 0.6832, 0.2192, 0.6832, 0.1881, 0.7085, 0.1892, 0.7085, 0.218, 0.7825, 0.0305, 0.7825, 0.001719, 0.8077, 0.003318, 0.8077, 0.0289, 0.8471, 0.4975, 0.8471, 0.4719, 0.8723, 0.4735, 0.8723, 0.4959, 0.3357, 0.9275, 0.3133, 0.9275, 0.3145, 0.9022, 0.3346, 0.9022, 0.964, 0.3794, 0.944, 0.3794, 0.9444, 0.3541, 0.9636, 0.3541, 0.4523, 0.9678, 0.4331, 0.9678, 0.4327, 0.9425, 0.4527, 0.9425, 0.9193, 0.142, 0.8993, 0.142, 0.8981, 0.1167, 0.9205, 0.1167, 0.8784, 0.03873, 0.8784, 0.06112, 0.8532, 0.06272, 0.8532, 0.03714, 0.8086, 0.1183, 0.8086, 0.1439, 0.7833, 0.1455, 0.7833, 0.1167, 0.707, 0.6635, 0.707, 0.6923, 0.6817, 0.6935, 0.6817, 0.6623, 0.6156, 0.1885, 0.6156, 0.2196, 0.5903, 0.22, 0.5903, 0.1881, 0.3944, 0.6984, 0.3944, 0.6664, 0.4197, 0.6669, 0.4197, 0.698, 0.7322, 0.503, 0.7322, 0.4719, 0.7575, 0.4731, 0.7575, 0.5019, 0.1306, 0.8446, 0.1306, 0.8158, 0.1559, 0.8174, 0.1559, 0.843, 0.8877, 0.5817, 0.8877, 0.5561, 0.913, 0.5577, 0.913, 0.5801, 0.947, 0.1074, 0.9246, 0.1074, 0.9258, 0.08211, 0.9458, 0.08211, 0.5955, 0.9902, 0.5755, 0.9902, 0.5759, 0.9649, 0.5951, 0.9649, 0.9559, 0.9944, 0.9367, 0.9944, 0.9363, 0.9691, 0.9563, 0.9691, 0.9437, 0.4147, 0.9237, 0.4147, 0.9225, 0.3895, 0.9449, 0.3895, 0.1881, 0.8751, 0.1881, 0.8975, 0.1628, 0.8991, 0.1628, 0.8735, 0.2812, 0.8209, 0.2812, 0.8465, 0.2559, 0.8481, 0.2559, 0.8193, 0.7645, 0.6635, 0.7645, 0.6923, 0.7392, 0.6935, 0.7392, 0.6623, 0.6713, 0.4723, 0.6713, 0.5035, 0.646, 0.5039, 0.646, 0.4719, 0.6478, 0.281, 0.6797, 0.281, 0.6793, 0.3063, 0.6482, 0.3063, 0.7406, 0.2464, 0.7717, 0.2464, 0.7706, 0.2717, 0.7418, 0.2717, 0.7509, 0.827, 0.7796, 0.827, 0.778, 0.8522, 0.7525, 0.8522, 0.4583, 0.9132, 0.4327, 0.9132, 0.4343, 0.888, 0.4567, 0.888, 0.9176, 0.6847, 0.9176, 0.6623, 0.9429, 0.6635, 0.9429, 0.6836, 0.9875, 0.3794, 0.9675, 0.3794, 0.9679, 0.3541, 0.9871, 0.3541, 0.9847, 0.971, 0.9655, 0.971, 0.965, 0.9457, 0.9851, 0.9457, 0.458, 0.9178, 0.458, 0.9379, 0.4327, 0.939, 0.4327, 0.9167, 0.8416, 0.9131, 0.8192, 0.9131, 0.8176, 0.8878, 0.8432, 0.8878, 0.4343, 0.8306, 0.4599, 0.8306, 0.4615, 0.8558, 0.4327, 0.8558, 0.752, 0.766, 0.7808, 0.766, 0.782, 0.7913, 0.7509, 0.7913, 0.6468, 0.6623, 0.6779, 0.6623, 0.6783, 0.6876, 0.6463, 0.6876, 0.5401, 0.08795, 0.5721, 0.08795, 0.5716, 0.1133, 0.5405, 0.1133, 0.5755, 0.6777, 0.6066, 0.6777, 0.6054, 0.703, 0.5767, 0.703, 0.7163, 0.7831, 0.7451, 0.7831, 0.7435, 0.8083, 0.7179, 0.8083, 0.7395, 0.8657, 0.714, 0.8657, 0.7156, 0.8405, 0.7379, 0.8405, 0.8074, 0.2427, 0.8074, 0.2203, 0.8327, 0.2214, 0.8327, 0.2415, 0.9565, 0.06244, 0.9364, 0.06244, 0.9368, 0.03714, 0.956, 0.03714, 0.5951, 0.9614, 0.5759, 0.9614, 0.5755, 0.9361, 0.5955, 0.9361, 0.9191, 0.3906, 0.9191, 0.4107, 0.8938, 0.4119, 0.8938, 0.3895, 0.8622, 0.1074, 0.8398, 0.1074, 0.8382, 0.08211, 0.8638, 0.08211, 0.7768, 0.2464, 0.8024, 0.2464, 0.804, 0.2717, 0.7752, 0.2717, 0.4374, 0.6835, 0.4661, 0.6835, 0.4673, 0.7088, 0.4362, 0.7088, 0.3948, 0.5227, 0.426, 0.5227, 0.4264, 0.548, 0.3944, 0.548, 0.6042, 0.5561, 0.6362, 0.5561, 0.6358, 0.5814, 0.6047, 0.5814, 0.7406, 0.2168, 0.7717, 0.2168, 0.7706, 0.2421, 0.7418, 0.2421, 0.1628, 0.8158, 0.1916, 0.8158, 0.19, 0.8411, 0.1644, 0.8411, 0.7363, 0.8944, 0.7108, 0.8944, 0.7124, 0.8692, 0.7347, 0.8692, 0.9264, 0.2688, 0.9264, 0.2464, 0.9517, 0.2476, 0.9517, 0.2676, 0.05046, 0.9817, 0.03042, 0.9817, 0.03084, 0.9564, 0.05003, 0.9564, 0.333, 0.9821, 0.3138, 0.9821, 0.3133, 0.9568, 0.3334, 0.9568, 0.8429, 0.9177, 0.8429, 0.9378, 0.8176, 0.9389, 0.8176, 0.9165, 0.8924, 0.2767, 0.8924, 0.2991, 0.8671, 0.3007, 0.8671, 0.2751, 0.8373, 0.1183, 0.8373, 0.1439, 0.812, 0.1455, 0.812, 0.1167, 0.3956, 0.7593, 0.4244, 0.7593, 0.4255, 0.7846, 0.3944, 0.7846, 0.6401, 0.03714, 0.6712, 0.03714, 0.6716, 0.06244, 0.6397, 0.06244, 0.4983, 0.5607, 0.5303, 0.5607, 0.5299, 0.586, 0.4987, 0.586, 0.4362, 0.7409, 0.4673, 0.7409, 0.4661, 0.7662, 0.4374, 0.7662, 0.09837, 0.8158, 0.1272, 0.8158, 0.1256, 0.8411, 0.09997, 0.8411, 0.2528, 0.9055, 0.2272, 0.9055, 0.2288, 0.8802, 0.2512, 0.8802, 0.7509, 0.9358, 0.7509, 0.9134, 0.7761, 0.9145, 0.7761, 0.9346, 0.9793, 0.8848, 0.9592, 0.8848, 0.9597, 0.8595, 0.9788, 0.8595, 0.4845, 0.993, 0.4653, 0.993, 0.4649, 0.9677, 0.4849, 0.9677, 0.9038, 0.918, 0.9038, 0.9381, 0.8786, 0.9393, 0.8786, 0.9169, 0.8982, 0.3139, 0.8982, 0.3363, 0.8729, 0.3379, 0.8729, 0.3123, 0.2525, 0.8209, 0.2525, 0.8465, 0.2272, 0.8481, 0.2272, 0.8193, 0.7395, 0.6261, 0.7683, 0.6261, 0.7695, 0.6513, 0.7384, 0.6513, 0.6194, 0.1881, 0.6506, 0.1881, 0.651, 0.2134, 0.619, 0.2134, 0.3944, 0.6377, 0.4264, 0.6377, 0.426, 0.663, 0.3948, 0.663, 0.7685, 0.3541, 0.7996, 0.3541, 0.7985, 0.3793, 0.7697, 0.3793, 0.8362, 0.5915, 0.8649, 0.5915, 0.8633, 0.6168, 0.8378, 0.6168, 0.8751, 0.9138, 0.8495, 0.9138, 0.8511, 0.8885, 0.8735, 0.8885, 0.1306, 0.9543, 0.1306, 0.9319, 0.1559, 0.9331, 0.1559, 0.9531, 0.9919, 0.4148, 0.9718, 0.4148, 0.9723, 0.3895, 0.9914, 0.3895, 0.9953, 0.7913, 0.9761, 0.7913, 0.9757, 0.766, 0.9957, 0.766, 0.3708, 0.9327, 0.3708, 0.9528, 0.3456, 0.954, 0.3456, 0.9316, 0.2815, 0.8818, 0.2815, 0.9042, 0.2563, 0.9058, 0.2563, 0.8802, 0.857, 0.3556, 0.857, 0.3812, 0.8318, 0.3828, 0.8318, 0.3541, 0.7682, 0.5561, 0.797, 0.5561, 0.7982, 0.5814, 0.7671, 0.5814, 0.6482, 0.2235, 0.6793, 0.2235, 0.6797, 0.2488, 0.6478, 0.2488, 0.3944, 0.4365, 0.4264, 0.4365, 0.426, 0.4618, 0.3948, 0.4618, 0.5401, 0.6711, 0.5712, 0.6711, 0.57, 0.6963, 0.5413, 0.6963, 0.7737, 0.08211, 0.8025, 0.08211, 0.8009, 0.1074, 0.7753, 0.1074, 0.7073, 0.8657, 0.6817, 0.8657, 0.6833, 0.8405, 0.7057, 0.8405, 0.4716, 0.626, 0.494, 0.626, 0.4928, 0.6513, 0.4728, 0.6513, 0.02176, 0.9566, 0.001719, 0.9566, 0.002148, 0.9313, 0.02133, 0.9313, 0.9559, 0.9422, 0.9367, 0.9422, 0.9363, 0.9169, 0.9563, 0.9169, 0.4728, 0.5618, 0.4928, 0.5618, 0.494, 0.5871, 0.4716, 0.5871, 0.8656, 0.4381, 0.8656, 0.4605, 0.8404, 0.4621, 0.8404, 0.4365, 0.6479, 0.7831, 0.6735, 0.7831, 0.6751, 0.8083, 0.6463, 0.8083, 0.4995, 0.6757, 0.5283, 0.6757, 0.5294, 0.701, 0.4983, 0.701, 0.5405, 0.05921, 0.5716, 0.05921, 0.5721, 0.08451, 0.5401, 0.08451, 0.619, 0.3895, 0.651, 0.3895, 0.6506, 0.4148, 0.6194, 0.4148, 0.6817, 0.7543, 0.7129, 0.7543, 0.7117, 0.7796, 0.6829, 0.7796, 0.3944, 0.8202, 0.4232, 0.8202, 0.4216, 0.8455, 0.396, 0.8455, 0.05944, 0.8732, 0.08502, 0.8732, 0.08342, 0.8985, 0.06104, 0.8985, 0.2816, 0.9093, 0.2816, 0.9316, 0.2563, 0.9305, 0.2563, 0.9104, 0.9858, 0.5814, 0.9657, 0.5814, 0.9662, 0.5561, 0.9853, 0.5561, 0.07905, 0.9817, 0.05987, 0.9817, 0.05944, 0.9564, 0.07948, 0.9564, 0.4983, 0.9304, 0.4983, 0.9104, 0.5236, 0.9092, 0.5236, 0.9316, 0.02698, 0.8751, 0.02698, 0.8975, 0.001719, 0.8991, 0.001719, 0.8735, 0.8361, 0.4166, 0.8361, 0.3911, 0.8613, 0.3895, 0.8613, 0.4182, 0.7395, 0.5915, 0.7683, 0.5915, 0.7695, 0.6168, 0.7384, 0.6168, 0.6113, 0.6203, 0.6425, 0.6203, 0.6429, 0.6456, 0.6109, 0.6456, 0.6463, 0.08795, 0.6783, 0.08795, 0.6779, 0.1133, 0.6468, 0.1133, 0.5401, 0.7572, 0.5712, 0.7572, 0.57, 0.7825, 0.5413, 0.7825, 0.4649, 0.8271, 0.4937, 0.8271, 0.4921, 0.8523, 0.4665, 0.8523, 0.7854, 0.8843, 0.811, 0.8843, 0.8094, 0.9096, 0.787, 0.9096, 0.9527, 0.3123, 0.9527, 0.3347, 0.9275, 0.3335, 0.9275, 0.3134, 0.8986, 0.9967, 0.8786, 0.9967, 0.879, 0.9714, 0.8982, 0.9714, 0.2469, 0.9836, 0.2277, 0.9836, 0.2272, 0.9582, 0.2473, 0.9582, 0.1599, 0.9525, 0.1599, 0.9324, 0.1852, 0.9313, 0.1852, 0.9537, 0.9071, 0.03873, 0.9071, 0.06112, 0.8819, 0.06272, 0.8819, 0.03714, 0.8361, 0.2152, 0.8361, 0.1897, 0.8613, 0.1881, 0.8613, 0.2168, 0.6112, 0.7639, 0.64, 0.7639, 0.6412, 0.7892, 0.6101, 0.7892, 0.5759, 0.6203, 0.607, 0.6203, 0.6075, 0.6456, 0.5755, 0.6456, 0.5401, 0.1558, 0.5721, 0.1558, 0.5716, 0.1811, 0.5405, 0.1811, 0.6751, 0.6269, 0.7062, 0.6269, 0.705, 0.6522, 0.6762, 0.6522, 0.7752, 0.2168, 0.804, 0.2168, 0.8024, 0.2421, 0.7768, 0.2421, 0.6463, 0.8405, 0.6719, 0.8405, 0.6703, 0.8657, 0.6479, 0.8657, 0.6716, 0.8979, 0.6716, 0.9203, 0.6463, 0.9191, 0.6463, 0.899, 0.6832, 0.243, 0.6832, 0.2229, 0.7085, 0.2233, 0.7085, 0.2425, 0.5236, 0.9355, 0.5236, 0.9546, 0.4983, 0.9551, 0.4983, 0.935, 0.8958, 0.2963, 0.8958, 0.2763, 0.9211, 0.2751, 0.9211, 0.2975, 0.8658, 0.7307, 0.8658, 0.7531, 0.8405, 0.7547, 0.8405, 0.7291, 0.7796, 0.7241, 0.7796, 0.6985, 0.8048, 0.6969, 0.8048, 0.7257, 0.6777, 0.3541, 0.7065, 0.3541, 0.7076, 0.3793, 0.6765, 0.3793, 0.5405, 0.5273, 0.5716, 0.5273, 0.5721, 0.5527, 0.5401, 0.5527, 0.633, 0.5207, 0.665, 0.5207, 0.6645, 0.546, 0.6334, 0.546, 0.6463, 0.7256, 0.6775, 0.7256, 0.6763, 0.7509, 0.6475, 0.7509, 0.6463, 0.8118, 0.6751, 0.8118, 0.6735, 0.837, 0.6479, 0.837, 0.09837, 0.8735, 0.124, 0.8735, 0.1224, 0.8988, 0.09997, 0.8988, 0.9329, 0.9169, 0.9329, 0.9393, 0.9076, 0.9381, 0.9076, 0.9181, 0.994, 0.1074, 0.9739, 0.1074, 0.9744, 0.08211, 0.9935, 0.08211, 0.8692, 0.9971, 0.85, 0.9971, 0.8495, 0.9718, 0.8696, 0.9718, 0.05944, 0.9518, 0.05944, 0.9318, 0.08472, 0.9306, 0.08472, 0.953, 0.8947, 0.1183, 0.8947, 0.1407, 0.8694, 0.1423, 0.8694, 0.1167, 0.8141, 0.7932, 0.8141, 0.7676, 0.8394, 0.766, 0.8394, 0.7948, 0.7418, 0.3895, 0.7706, 0.3895, 0.7717, 0.4147, 0.7406, 0.4147, 0.5405, 0.5848, 0.5716, 0.5848, 0.5721, 0.6101, 0.5401, 0.6101, 0.5401, 0.4986, 0.5721, 0.4986, 0.5716, 0.5239, 0.5405, 0.5239, 0.3944, 0.7306, 0.4255, 0.7306, 0.4244, 0.7559, 0.3956, 0.7559, 0.4983, 0.8228, 0.5271, 0.8228, 0.5255, 0.848, 0.4999, 0.848, 0.8691, 0.4621, 0.8691, 0.4365, 0.8943, 0.4381, 0.8943, 0.4605, 0.8107, 0.913, 0.8107, 0.9354, 0.7854, 0.9342, 0.7854, 0.9142, 0.9898, 0.6876, 0.9698, 0.6876, 0.9702, 0.6623, 0.9894, 0.6623, 0.9914, 0.2711, 0.9723, 0.2711, 0.9718, 0.2458, 0.9919, 0.2458, 0.4649, 0.9344, 0.4649, 0.9143, 0.4902, 0.9131, 0.4902, 0.9355, 0.901, 0.4735, 0.901, 0.4959, 0.8758, 0.4975, 0.8758, 0.4719, 0.03554, 0.8158, 0.06112, 0.8158, 0.06272, 0.8411, 0.03394, 0.8411, 0.5767, 0.7352, 0.6054, 0.7352, 0.6066, 0.7605, 0.5755, 0.7605, 0.4366, 0.6547, 0.4677, 0.6547, 0.4682, 0.68, 0.4362, 0.68, 0.5755, 0.649, 0.6075, 0.649, 0.607, 0.6743, 0.5759, 0.6743, 0.7693, 0.1535, 0.8005, 0.1535, 0.7993, 0.1788, 0.7705, 0.1788, 0.6101, 0.8248, 0.6388, 0.8248, 0.6372, 0.8501, 0.6117, 0.8501, 0.3456, 0.9023, 0.3456, 0.8767, 0.3708, 0.8783, 0.3708, 0.9007, 0.2168, 0.9309, 0.2168, 0.9533, 0.1915, 0.9522, 0.1915, 0.9321, 0.5183, 0.9838, 0.4983, 0.9838, 0.4987, 0.9585, 0.5179, 0.9585, 0.1559, 0.9581, 0.1559, 0.9773, 0.1306, 0.9778, 0.1306, 0.9577, 0.3133, 0.9522, 0.3133, 0.9321, 0.3386, 0.9309, 0.3386, 0.9533, 0.1559, 0.8786, 0.1559, 0.901, 0.1306, 0.9026, 0.1306, 0.877, 0.3149, 0.8158, 0.3405, 0.8158, 0.3421, 0.8411, 0.3133, 0.8411, 0.7741, 0.5915, 0.8029, 0.5915, 0.804, 0.6168, 0.7729, 0.6168, 0.6113, 0.649, 0.6425, 0.649, 0.6429, 0.6743, 0.6109, 0.6743, 0.5401, 0.03046, 0.5721, 0.03046, 0.5716, 0.05577, 0.5405, 0.05577, 0.6751, 0.5561, 0.7062, 0.5561, 0.705, 0.5814, 0.6762, 0.5814, 0.7752, 0.1881, 0.804, 0.1881, 0.8024, 0.2133, 0.7768, 0.2133, 0.8658, 0.6969, 0.8658, 0.7225, 0.8405, 0.7209, 0.8405, 0.6985, 0.6817, 0.9202, 0.6817, 0.8978, 0.707, 0.899, 0.707, 0.9191, 0.2272, 0.9548, 0.2272, 0.9348, 0.2526, 0.9352, 0.2526, 0.9544, 0.2759, 0.9604, 0.2567, 0.9604, 0.2563, 0.9351, 0.2763, 0.9351, 0.736, 0.899, 0.736, 0.9191, 0.7108, 0.9202, 0.7108, 0.8978, 0.8407, 0.1407, 0.8407, 0.1183, 0.866, 0.1167, 0.866, 0.1423, 0.6833, 0.7831, 0.7089, 0.7831, 0.7105, 0.8083, 0.6817, 0.8083, 0.6121, 0.6777, 0.6409, 0.6777, 0.642, 0.703, 0.6109, 0.703, 0.5405, 0.001719, 0.5716, 0.001719, 0.5721, 0.02702, 0.5401, 0.02702, 0.4983, 0.6469, 0.5303, 0.6469, 0.5299, 0.6722, 0.4987, 0.6722, 0.4362, 0.7696, 0.4673, 0.7696, 0.4661, 0.7949, 0.4374, 0.7949, 0.6817, 0.8118, 0.7105, 0.8118, 0.7089, 0.837, 0.6833, 0.837, 0.9141, 0.6623, 0.9141, 0.6879, 0.8889, 0.6863, 0.8889, 0.6639, 0.6817, 0.9461, 0.6817, 0.9237, 0.707, 0.9248, 0.707, 0.9449, 0.9931, 0.7222, 0.973, 0.7222, 0.9735, 0.6969, 0.9926, 0.6969, 0.9926, 0.7544, 0.9735, 0.7544, 0.973, 0.7291, 0.9931, 0.7291, 0.7357, 0.9248, 0.7357, 0.9449, 0.7105, 0.9461, 0.7105, 0.9237, 0.7509, 0.9083, 0.7509, 0.8859, 0.7761, 0.8843, 0.7761, 0.9099, 0.5417, 0.8146, 0.5673, 0.8146, 0.5689, 0.8399, 0.5401, 0.8399, 0.5767, 0.7639, 0.6054, 0.7639, 0.6066, 0.7892, 0.5755, 0.7892, 0.3948, 0.494, 0.426, 0.494, 0.4264, 0.5193, 0.3944, 0.5193, 0.6042, 0.1167, 0.6362, 0.1167, 0.6358, 0.142, 0.6047, 0.142, 0.4983, 0.7618, 0.5294, 0.7618, 0.5283, 0.7871, 0.4995, 0.7871, 0.8184, 0.5007, 0.8184, 0.4719, 0.8436, 0.4735, 0.8436, 0.4991, 0.8936, 0.5915, 0.8936, 0.6171, 0.8684, 0.6155, 0.8684, 0.5931, 0.03042, 0.953, 0.03042, 0.9306, 0.0557, 0.9318, 0.0557, 0.9518, 0.9896, 0.6514, 0.9695, 0.6514, 0.97, 0.6261, 0.9892, 0.6261, 0.9845, 0.8886, 0.9845, 0.9078, 0.9592, 0.9083, 0.9592, 0.8882, 0.9519, 0.00289, 0.9519, 0.02293, 0.9266, 0.0241, 0.9266, 0.001719, 0.877, 0.7982, 0.8993, 0.7982, 0.9009, 0.8235, 0.8754, 0.8235, 0.8192, 0.8305, 0.8448, 0.8305, 0.8464, 0.8557, 0.8176, 0.8557, 0.4995, 0.7331, 0.5283, 0.7331, 0.5294, 0.7584, 0.4983, 0.7584, 0.5405, 0.6423, 0.5716, 0.6423, 0.5721, 0.6676, 0.5401, 0.6676, 0.3944, 0.4652, 0.4264, 0.4652, 0.426, 0.4905, 0.3948, 0.4905, 0.6751, 0.5915, 0.7062, 0.5915, 0.705, 0.6168, 0.6762, 0.6168, 0.7752, 0.4182, 0.7752, 0.3895, 0.8004, 0.3911, 0.8004, 0.4166, 0.8637, 0.2751, 0.8637, 0.3007, 0.8384, 0.2991, 0.8384, 0.2767, 0.8938, 0.2395, 0.8938, 0.2171, 0.9191, 0.2182, 0.9191, 0.2383, 0.3944, 0.9525, 0.3944, 0.9325, 0.4197, 0.9329, 0.4197, 0.9521, 0.6297, 0.9621, 0.6105, 0.9621, 0.6101, 0.9368, 0.6301, 0.9368, 0.9188, 0.1547, 0.9188, 0.1747, 0.8935, 0.1759, 0.8935, 0.1535, 0.8412, 0.2464, 0.8636, 0.2464, 0.8652, 0.2717, 0.8396, 0.2717, 0.7745, 0.6261, 0.8001, 0.6261, 0.8017, 0.6513, 0.7729, 0.6513, 0.6762, 0.03714, 0.705, 0.03714, 0.7062, 0.06242, 0.6751, 0.06242, 0.5405, 0.1271, 0.5716, 0.1271, 0.5721, 0.1524, 0.5401, 0.1524, 0.6042, 0.03714, 0.6362, 0.03714, 0.6358, 0.06244, 0.6047, 0.06244, 0.7406, 0.1881, 0.7717, 0.1881, 0.7706, 0.2133, 0.7418, 0.2133, 0.2846, 0.8481, 0.2846, 0.8193, 0.3099, 0.8209, 0.3099, 0.8465, 0.8982, 0.5207, 0.8982, 0.5463, 0.8729, 0.5447, 0.8729, 0.5223, 0.5401, 0.9496, 0.5401, 0.9272, 0.5654, 0.9284, 0.5654, 0.9484, 0.2763, 0.9891, 0.2563, 0.9891, 0.2567, 0.9638, 0.2759, 0.9638, 0.9272, 0.9968, 0.908, 0.9968, 0.9076, 0.9715, 0.9276, 0.9715, 0.8748, 0.9184, 0.8748, 0.9384, 0.8495, 0.9396, 0.8495, 0.9172, 0.4999, 0.8805, 0.5223, 0.8805, 0.5239, 0.9058, 0.4983, 0.9058, 0.8128, 0.001719, 0.8384, 0.001719, 0.84, 0.02698, 0.8112, 0.02698, 0.7175, 0.7543, 0.7463, 0.7543, 0.7474, 0.7796, 0.7163, 0.7796, 0.6468, 0.1558, 0.6779, 0.1558, 0.6783, 0.1811, 0.6463, 0.1811, 0.6106, 0.4719, 0.6426, 0.4719, 0.6422, 0.4972, 0.611, 0.4972, 0.7192, 0.001719, 0.7503, 0.001719, 0.7491, 0.027, 0.7204, 0.027, 0.8074, 0.2168, 0.8074, 0.1881, 0.8327, 0.1897, 0.8327, 0.2152, 0.8901, 0.1535, 0.8901, 0.1791, 0.8648, 0.1775, 0.8648, 0.1551, 0.2272, 0.9313, 0.2272, 0.9089, 0.2525, 0.9101, 0.2525, 0.9302, 0.6664, 0.9748, 0.6463, 0.9748, 0.6468, 0.9495, 0.6659, 0.9495, 0.9757, 0.4972, 0.9565, 0.4972, 0.9561, 0.4719, 0.9761, 0.4719, 0.9118, 0.03714, 0.9318, 0.03714, 0.933, 0.06242, 0.9106, 0.06242, 0.8621, 0.3541, 0.8844, 0.3541, 0.886, 0.3793, 0.8605, 0.3793, 0.809, 0.2464, 0.8346, 0.2464, 0.8362, 0.2717, 0.8074, 0.2717, 0.4374, 0.7122, 0.4661, 0.7122, 0.4673, 0.7375, 0.4362, 0.7375, 0.5405, 0.6136, 0.5716, 0.6136, 0.5721, 0.6389, 0.5401, 0.6389])
me_torus.materials.append(mat_material_001)
me_torus.use_remesh_preserve_volume = False
me_torus.use_remesh_preserve_attributes = False
me_torus.use_mirror_vertex_groups = False
me_torus.update()

# ---- objects
ob_torus = bpy.data.objects.new('Torus', me_torus)
ob_lamp = bpy.data.objects.new('Lamp', light_lamp)

# ---- transforms, parenting, visibility, modifiers, constraints
ob_torus.location = (0.0, 0.0, 0.0)
ob_torus.rotation_euler = (-0.0, 1.571, 0.0)
ob_torus.lineart.crease_threshold = 0.0
ob_lamp.location = (4.076, 1.005, 5.904)
ob_lamp.rotation_euler = (0.6503, 0.05522, 1.866)
ob_lamp.lock_rotations_4d = False
ob_lamp.empty_display_type = 'ARROWS'
ob_lamp.color = (0.0, 0.0, 0.0, 0.0)
ob_lamp.lineart.crease_threshold = 0.0

# ---- collection membership
col_collection_1.objects.link(ob_torus)
col_collection_1.objects.link(ob_lamp)

# ---- scene / render settings (as saved in the file)
scene.frame_start = 1; scene.frame_end = 250; scene.frame_set(58)
scene.render.engine = 'BLENDER_EEVEE_NEXT'
scene.render.resolution_percentage = 50
scene.render.dither_intensity = 0.0
scene.cycles.use_denoising = False
scene.cycles.samples = 128
scene.cycles.sampling_pattern = 'TABULATED_SOBOL'
scene.cycles.light_sampling_threshold = 0.0
scene.cycles.use_adaptive_sampling = False
scene.cycles.use_light_tree = False
scene.cycles.blur_glossy = 0.0
scene.cycles.sample_clamp_indirect = 0.0
scene.view_settings.view_transform = 'Standard'
bpy.context.view_layer.update()

# ---- added for rendering (the .blend has no active camera): camera
cam_auto = bpy.data.cameras.new('AutoCamera')
cam_auto.lens = 50.0
cam_auto.sensor_width = 36.0
cam_auto.clip_end = 1000.0
ob_auto_camera = bpy.data.objects.new('AutoCamera', cam_auto)
scene.collection.objects.link(ob_auto_camera)
ob_auto_camera.location = (0.495557, -0.594667, 0.396446)
ob_auto_camera.rotation_euler = (1.09748, -7.21219e-08, 0.694738)
scene.camera = ob_auto_camera
bpy.context.view_layer.update()
